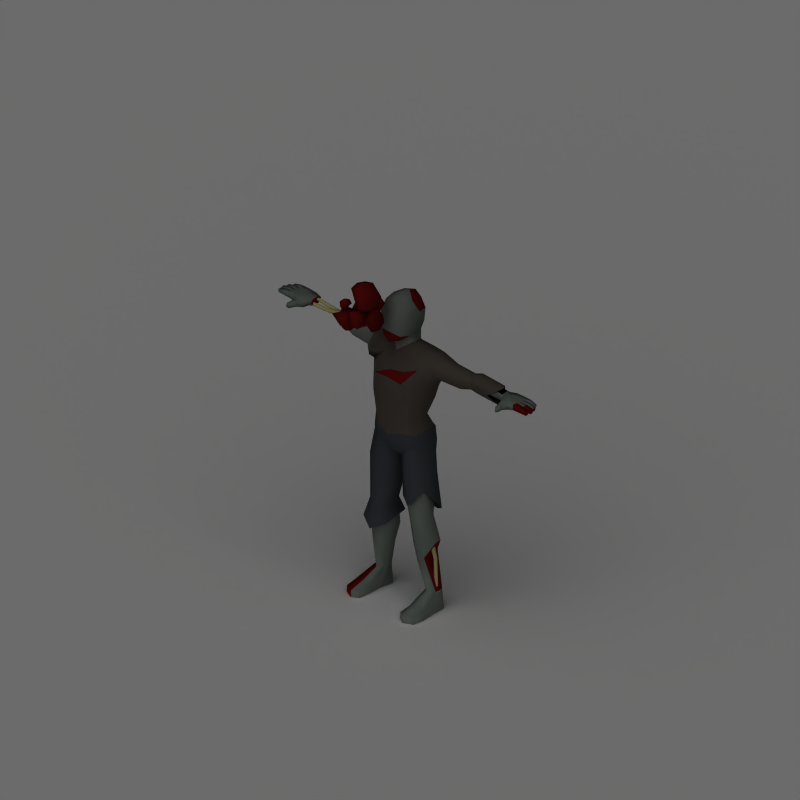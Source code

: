 # Source: zombie-orig.blend  (saved by Blender 2.49.2; exported with 4.5.12 LTS)
import bpy
from mathutils import Matrix  # noqa: F401  (used for matrix-valued properties, if any)

bpy.ops.wm.read_factory_settings(use_empty=True)
scene = bpy.context.scene
scene.name = 'Scene'

# ---- collections
col_collection_1 = bpy.data.collections.new('Collection 1'); scene.collection.children.link(col_collection_1)

# ---- materials (node trees are filled in below, after node groups)
mat_bloody = bpy.data.materials.new('Bloody')
mat_bloody.alpha_threshold = 0.0
mat_bloody.diffuse_color = (0.4323, 0.04837, 0.04837, 1.0)
mat_bloody.roughness = 0.5
mat_bloody.specular_intensity = 0.0
mat_bloody.line_color = (0.0, 0.0, 0.0, 1.0)
mat_skin = bpy.data.materials.new('Skin')
mat_skin.alpha_threshold = 0.0
mat_skin.preview_render_type = 'SHADERBALL'
mat_skin.diffuse_color = (0.4735, 0.5074, 0.4805, 1.0)
mat_skin.roughness = 0.5
mat_skin.specular_intensity = 0.0
mat_skin.line_color = (0.0, 0.0, 0.0, 1.0)
mat_rags = bpy.data.materials.new('Rags')
mat_rags.alpha_threshold = 0.0
mat_rags.preview_render_type = 'SHADERBALL'
mat_rags.diffuse_color = (0.3273, 0.2975, 0.2669, 1.0)
mat_rags.roughness = 0.5
mat_rags.specular_intensity = 0.0
mat_rags.line_color = (0.0, 0.0, 0.0, 1.0)
mat_rags2 = bpy.data.materials.new('Rags2')
mat_rags2.alpha_threshold = 0.0
mat_rags2.preview_render_type = 'SHADERBALL'
mat_rags2.diffuse_color = (0.2508, 0.2621, 0.2857, 1.0)
mat_rags2.roughness = 0.5
mat_rags2.specular_intensity = 0.0
mat_rags2.line_color = (0.0, 0.0, 0.0, 1.0)
mat_bone_001 = bpy.data.materials.new('Bone.001')
mat_bone_001.alpha_threshold = 0.0
mat_bone_001.diffuse_color = (0.7846, 0.7672, 0.5132, 1.0)
mat_bone_001.specular_color = (1.0, 0.6498, 0.2498)
mat_bone_001.roughness = 0.5
mat_bone_001.specular_intensity = 0.0
mat_bone_001.line_color = (0.0, 0.0, 0.0, 1.0)
mat_shadowcatcher = bpy.data.materials.new('ShadowCatcher')
mat_shadowcatcher.alpha_threshold = 0.0
mat_shadowcatcher.diffuse_color = (1.0, 1.0, 1.0, 1.0)
mat_shadowcatcher.roughness = 0.5
mat_shadowcatcher.line_color = (0.0, 0.0, 0.0, 0.666)

# ---- material node trees

# ---- world
world_world = bpy.data.worlds.new('World'); scene.world = world_world
world_world.color = (0.1, 0.1, 0.1)
world_world.use_sun_shadow = False
world_world.sun_shadow_jitter_overblur = 0.0
world_world.cycles.sampling_method = 'MANUAL'
world_world.cycles.sample_map_resolution = 256

# ---- cameras
cam_camera_001 = bpy.data.cameras.new('Camera.001')
cam_camera_001.type = 'ORTHO'
cam_camera_001.passepartout_alpha = 0.2
cam_camera_001.clip_end = 100.0
cam_camera_001.lens = 35.0
cam_camera_001.ortho_scale = 4.245
cam_camera_001.show_passepartout = False
cam_camera_001.show_safe_areas = True
cam_camera_001.dof.focus_distance = 0.0
cam_camera_001.dof.aperture_fstop = 128.0

# ---- lights
light_lamp_001 = bpy.data.lights.new('Lamp.001', 'SUN')
light_lamp_001.transmission_factor = 0.0
light_lamp_001.angle = 1.571
light_lamp_001.energy = 1.25
light_lamp_001.shadow_buffer_clip_start = 0.5
light_lamp_001.shadow_soft_size = 1.0
light_lamp_001.shadow_cascade_max_distance = 1000.0
light_lamp_001.cycles.use_multiple_importance_sampling = False

# ---- meshes
me_plane_002 = bpy.data.meshes.new('Plane.002')
me_plane_002.from_pydata([], [], [])
me_plane_002.use_remesh_preserve_volume = False
me_plane_002.use_remesh_preserve_attributes = False
me_plane_002.use_mirror_vertex_groups = False
me_plane_002.update()
me_cube_004 = bpy.data.meshes.new('Cube.004')
me_cube_004.from_pydata([(-0.02728, -0.04406, 0.01885), (-0.04144, -0.0594, 0.04756), (-0.02325, -0.0891, 0.04067), (-0.02034, -0.07259, 0.01744), (-0.009991, -0.05981, 0.04091), (-0.04054, -0.07335, 0.01861), (-0.03916, -0.0439, 0.03503), (-0.03608, -0.0783, 0.05169), (-0.0257, -0.05369, 0.01331), (-0.02393, -0.08787, 0.03173), (-0.01514, -0.04421, 0.02995), (-0.02596, -0.05593, 0.05188), (-0.01206, -0.07861, 0.04661), (-0.0125, -0.06573, 0.03016), (-0.04929, -0.06627, 0.03484), (-0.03847, -0.05455, 0.01291), (-0.02457, -0.07723, 0.007642), (-0.03539, -0.08895, 0.02958), (-0.02721, -0.04226, 0.04179), (-0.02453, -0.0723, 0.05634), (-0.01421, -0.0807, 0.03808), (-0.02319, -0.04968, 0.0305), (-0.04758, -0.05129, 0.02692), (-0.04489, -0.08133, 0.04147), (-0.02331, -0.0909, 0.01773), (-0.026, -0.06086, 0.003177), (0.02382, -0.03189, -0.03581), (0.002009, -0.05552, 0.008406), (0.0347, -0.08369, 0.0002211), (0.05184, -0.07762, -0.04642), (0.05044, -0.05614, -0.001837), (0.01199, -0.0651, -0.03028), (0.02935, -0.03163, 0.009871), (0.01026, -0.08462, 0.01476), (0.04047, -0.0504, -0.0414), (0.05691, -0.08961, -0.02122), (0.04873, -0.01157, -0.0003886), (0.02586, -0.05016, 0.01505), (0.04175, -0.07657, 0.0008781), (0.06392, -0.06705, -0.02683), (-0.001489, -0.0542, -0.005289), (0.006593, -0.04804, -0.04496), (0.02488, -0.08485, -0.04169), (0.01991, -0.08913, -0.0134), (0.02392, -0.02912, -0.0004792), (0.02806, -0.07537, 0.02192), (0.06129, -0.09011, -0.01464), (0.05404, -0.04575, -0.02566), (-0.007438, -0.04302, -0.02338), (0.00528, -0.07739, 0.004919), (0.03851, -0.09212, -0.03164), (0.02268, -0.05964, -0.04856), (-0.06594, -0.02182, -0.06057), (-0.06594, -0.07326, -0.06057), (-0.05284, -0.07326, -0.01083), (-0.05284, -0.02182, -0.01083), (-0.02615, -0.02182, -0.07105), (-0.02615, -0.07326, -0.07105), (-0.01305, -0.07326, -0.02131), (-0.01305, -0.02182, -0.02131), (-0.091, -0.077, -0.03249), (-0.06979, -0.04754, -0.06343), (-0.06229, -0.01807, -0.03494), (-0.05478, -0.04754, -0.006446), (-0.02421, -0.04754, -0.07543), (-0.0167, -0.077, -0.04694), (-0.009199, -0.04754, -0.01845), (-0.0167, -0.01807, -0.04694), (-0.047, -0.077, -0.06943), (-0.047, -0.01807, -0.06943), (-0.03199, -0.077, -0.01245), (-0.03199, -0.01807, -0.01245), (-0.06933, -0.04754, -0.03308), (-0.009657, -0.04754, -0.0488), (-0.04932, -0.04754, -0.07824), (-0.0395, -0.08611, -0.04094), (-0.02967, -0.04754, -0.003642), (-0.0395, -0.008966, -0.04094), (-0.04314, -0.00351, -0.05099), (0.005059, -0.02709, -0.04118), (-0.02376, -0.07119, -0.06504), (-0.0605, -0.04914, -0.07533), (-0.01713, -0.02771, -0.08531), (-0.03831, -0.04851, -0.0312), (-0.01446, -0.003259, -0.03967), (-0.0181, -0.05319, -0.05376), (-0.06454, -0.0201, -0.06575), (-0.04099, -0.07296, -0.07684), (-0.03141, -0.003738, -0.07337), (-0.02524, -0.01729, -0.0622), (-0.007854, -0.0566, -0.08447), (-0.04467, -0.03859, -0.09196), (-0.01077, -0.03763, -0.02455), (-0.04331, -0.01962, -0.05342), (-0.06085, -0.05447, -0.05063), (-0.02404, -0.07248, -0.04314), (-0.009082, -0.0007535, -0.06007), (-0.009491, -0.04444, -0.07089), (-0.03224, -0.0616, -0.09252), (-0.04791, -0.01546, -0.05229), (-0.02321, -0.01462, -0.02399), (-0.0283, -0.06076, -0.03306), (-0.04636, -0.07547, -0.05644), (-0.06693, -0.02932, -0.04676), (0.04432, 0.03859, 0.0122), (0.04432, -0.03832, 0.0122), (-0.02462, -0.03782, -0.007359), (-0.02462, 0.03909, -0.007359), (0.04166, 0.03909, 0.06712), (0.04166, -0.03782, 0.06712), (-0.02462, -0.03782, 0.09262), (-0.02462, 0.03909, 0.09262), (0.005865, -0.04391, 0.004924), (0.04991, 0.0001338, 0.004924), (0.01383, 0.04468, -0.01463), (-0.03021, 0.000635, -0.01463), (0.04726, 0.000635, 0.07439), (0.01383, -0.04341, 0.09989), (-0.03021, 0.000635, 0.09989), (0.01383, 0.04468, 0.09989), (0.05788, -0.04341, 0.04263), (0.05788, 0.04468, 0.04263), (0.003499, -0.04341, 0.04293), (0.003499, 0.04468, 0.04293), (0.005865, 0.0001339, -0.01278), (0.01383, 0.000635, 0.1176), (0.06353, 0.000635, 0.04475), (0.04755, -0.05703, 0.04293), (-0.01012, 0.000635, 0.04293), (0.04755, 0.0583, 0.04293), (0.04192, 0.01039, -0.101), (0.04545, -0.02537, -0.03099), (-0.02735, -0.02537, -0.03099), (-0.02735, 0.01061, -0.1097), (0.04545, 0.07681, -0.07939), (0.04545, 0.04083, -0.0007161), (-0.02735, 0.04083, -0.0007162), (-0.02735, 0.07681, -0.07939), (0.009048, -0.03281, -0.02747), (0.03538, 0.002384, -0.06913), (0.01516, 0.008407, -0.07911), (-0.03265, -0.0122, -0.07253), (0.05075, 0.06364, -0.03785), (0.009048, 0.04303, 0.007212), (-0.03265, 0.06364, -0.03785), (0.009048, 0.08425, -0.08291), (0.05075, 0.005114, -0.01013), (0.05075, 0.04633, -0.1003), (-0.03265, 0.005114, -0.01013), (-0.03265, 0.04633, -0.1003), (0.009048, -0.02392, -0.07789), (0.009048, 0.07536, -0.03249), (0.04164, 0.02572, -0.05825), (0.009048, -0.001257, 0.003802), (-0.04554, 0.02572, -0.05519), (0.01516, 0.0527, -0.0757), (0.006646, 0.08042, -0.05762), (-0.02185, 0.05649, -0.0007971), (0.01008, 0.04679, 0.007362), (0.03291, 0.06006, -0.01259), (0.006645, 0.09737, 0.003472), (0.006645, 0.02312, -0.03048), (0.006403, 0.07205, -0.03051), (-0.02453, 0.04483, 0.02019), (0.02802, 0.07156, -0.0329), (0.03783, 0.04483, 0.02019), (0.006645, 0.104, -0.03423), (-0.02453, 0.0886, -0.0005369), (0.0111, 0.07853, 0.01465), (0.03783, 0.0886, -0.0005369), (0.007639, 0.02692, -0.009965), (0.006646, 0.0473, -0.06017), (0.03783, 0.03189, -0.02647), (0.006645, 0.01648, 0.007225), (0.001326, 0.08956, -0.001359), (-0.02057, 0.07155, 0.02723), (0.03386, 0.07155, 0.02723), (0.02405, 0.09436, -0.0173), (-0.002894, 0.04766, -0.05017), (0.002634, 0.01809, 0.007928), (0.03386, 0.02204, 0.004592), (0.01372, 0.04079, -0.0257), (0.02072, 0.06354, 0.006043), (0.01132, 0.01629, 0.01858), (-0.04262, 0.01429, 0.02288), (-0.05306, 0.06354, 0.006043), (0.01453, 0.05193, 0.05833), (0.02072, -0.01024, 0.06507), (-0.05349, -0.001686, 0.06651), (-0.04393, 0.05511, 0.05496), (-0.005728, 0.008923, 0.01859), (0.02609, 0.02665, 0.001748), (-0.01617, 0.06891, 0.001748), (-0.03638, 0.05119, -0.002185), (0.0199, 0.01503, 0.06263), (-0.01617, -0.01561, 0.06937), (-0.05843, 0.02665, 0.06937), (-0.01617, 0.06891, 0.06937), (0.02609, -0.01561, 0.03556), (0.0199, 0.0573, 0.02882), (-0.04799, 0.008923, 0.0524), (-0.05843, 0.06891, 0.03556), (-0.01617, 0.02665, -0.008705), (-0.01617, 0.02665, 0.07982), (0.03916, 0.02665, 0.03556), (-0.005728, -0.004142, 0.0524), (-0.0715, 0.02665, 0.03556), (-0.02237, 0.07036, 0.02882)], [], [(10, 0, 6, 18), (0, 15, 22, 6), (0, 10, 21, 8), (15, 0, 8, 25), (14, 1, 6, 22), (1, 11, 18, 6), (23, 7, 1, 14), (7, 19, 11, 1), (17, 2, 7, 23), (2, 12, 19, 7), (24, 9, 2, 17), (9, 20, 12, 2), (16, 3, 9, 24), (3, 13, 20, 9), (25, 8, 3, 16), (8, 21, 13, 3), (13, 4, 12, 20), (4, 11, 19, 12), (21, 10, 4, 13), (10, 18, 11, 4), (15, 5, 14, 22), (5, 17, 23, 14), (25, 16, 5, 15), (16, 24, 17, 5), (36, 26, 32, 44), (26, 41, 48, 32), (26, 36, 47, 34), (41, 26, 34, 51), (40, 27, 32, 48), (27, 37, 44, 32), (49, 33, 27, 40), (33, 45, 37, 27), (43, 28, 33, 49), (28, 38, 45, 33), (50, 35, 28, 43), (35, 46, 38, 28), (42, 29, 35, 50), (29, 39, 46, 35), (51, 34, 29, 42), (34, 47, 39, 29), (39, 30, 38, 46), (30, 37, 45, 38), (47, 36, 30, 39), (36, 44, 37, 30), (41, 31, 40, 48), (31, 43, 49, 40), (51, 42, 31, 41), (42, 50, 43, 31), (61, 53, 60, 72), (52, 61, 72, 62), (72, 60, 54, 63), (62, 72, 63, 55), (67, 59, 66, 73), (56, 67, 73, 64), (73, 66, 58, 65), (64, 73, 65, 57), (69, 56, 64, 74), (52, 69, 74, 61), (74, 64, 57, 68), (61, 74, 68, 53), (68, 57, 65, 75), (53, 68, 75, 60), (75, 65, 58, 70), (60, 75, 70, 54), (70, 58, 66, 76), (54, 70, 76, 63), (76, 66, 59, 71), (63, 76, 71, 55), (69, 52, 62, 77), (56, 69, 77, 67), (77, 62, 55, 71), (67, 77, 71, 59), (88, 78, 84, 96), (78, 93, 100, 84), (99, 86, 78, 88), (86, 103, 93, 78), (92, 79, 84, 100), (79, 89, 96, 84), (101, 85, 79, 92), (85, 97, 89, 79), (95, 80, 85, 101), (80, 90, 97, 85), (102, 87, 80, 95), (87, 98, 90, 80), (94, 81, 87, 102), (81, 91, 98, 87), (103, 86, 81, 94), (86, 99, 91, 81), (91, 82, 90, 98), (82, 89, 97, 90), (99, 88, 82, 91), (88, 96, 89, 82), (93, 83, 92, 100), (83, 95, 101, 92), (103, 94, 83, 93), (94, 102, 95, 83), (113, 105, 112, 124), (104, 113, 124, 114), (124, 112, 106, 115), (114, 124, 115, 107), (119, 111, 118, 125), (108, 119, 125, 116), (125, 118, 110, 117), (116, 125, 117, 109), (121, 108, 116, 126), (104, 121, 126, 113), (126, 116, 109, 120), (113, 126, 120, 105), (120, 109, 117, 127), (105, 120, 127, 112), (127, 117, 110, 122), (112, 127, 122, 106), (122, 110, 118, 128), (106, 122, 128, 115), (128, 118, 111, 123), (115, 128, 123, 107), (121, 104, 114, 129), (108, 121, 129, 119), (129, 114, 107, 123), (119, 129, 123, 111), (139, 131, 138, 150), (130, 139, 150, 140), (150, 138, 132, 141), (140, 150, 141, 133), (145, 137, 144, 151), (134, 145, 151, 142), (151, 144, 136, 143), (142, 151, 143, 135), (147, 134, 142, 152), (130, 147, 152, 139), (152, 142, 135, 146), (139, 152, 146, 131), (146, 135, 143, 153), (131, 146, 153, 138), (153, 143, 136, 148), (138, 153, 148, 132), (148, 136, 144, 154), (132, 148, 154, 141), (154, 144, 137, 149), (141, 154, 149, 133), (147, 130, 140, 155), (134, 147, 155, 145), (155, 140, 133, 149), (145, 155, 149, 137), (166, 156, 162, 174), (156, 171, 178, 162), (177, 164, 156, 166), (164, 181, 171, 156), (170, 157, 162, 178), (157, 167, 174, 162), (179, 163, 157, 170), (163, 175, 167, 157), (173, 158, 163, 179), (158, 168, 175, 163), (180, 165, 158, 173), (165, 176, 168, 158), (172, 159, 165, 180), (159, 169, 176, 165), (181, 164, 159, 172), (164, 177, 169, 159), (169, 160, 168, 176), (160, 167, 175, 168), (177, 166, 160, 169), (166, 174, 167, 160), (171, 161, 170, 178), (161, 173, 179, 170), (181, 172, 161, 171), (172, 180, 173, 161), (191, 183, 190, 202), (182, 191, 202, 192), (202, 190, 184, 193), (192, 202, 193, 185), (197, 189, 196, 203), (186, 197, 203, 194), (203, 196, 188, 195), (194, 203, 195, 187), (199, 186, 194, 204), (182, 199, 204, 191), (204, 194, 187, 198), (191, 204, 198, 183), (198, 187, 195, 205), (183, 198, 205, 190), (205, 195, 188, 200), (190, 205, 200, 184), (200, 188, 196, 206), (184, 200, 206, 193), (206, 196, 189, 201), (193, 206, 201, 185), (199, 182, 192, 207), (186, 199, 207, 197), (207, 192, 185, 201), (197, 207, 201, 189)])
me_cube_004.polygons.foreach_set('use_smooth', [True] * 192)
me_cube_004.materials.append(mat_bloody)
me_cube_004.use_remesh_preserve_volume = False
me_cube_004.use_remesh_preserve_attributes = False
me_cube_004.use_mirror_vertex_groups = False
me_cube_004.update()
me_mehumanmale_001 = bpy.data.meshes.new('meHumanMale.001')
me_mehumanmale_001.from_pydata([(0.1655, 0.04139, -0.4766), (0.1608, 0.02843, -0.4812), (0.1747, 0.01447, -0.4815), (0.1934, 0.01912, -0.4778), (0.1981, 0.03208, -0.4732), (0.1843, 0.04604, -0.4729), (0.1523, 0.04848, -0.4678), (0.1485, 0.01745, -0.4772), (0.1655, -0.006748, -0.4668), (0.1864, 8.246e-05, -0.4469), (0.1902, 0.03111, -0.4375), (0.1732, 0.05531, -0.448), (0.1509, 0.02229, -0.4472), (0.1979, 0.06899, -0.6815), (0.1948, 0.05717, -0.6841), (0.2036, 0.0483, -0.6843), (0.2197, 0.04878, -0.6808), (0.2186, 0.06307, -0.6793), (0.2098, 0.07194, -0.6792), (0.1931, 0.06205, -0.8662), (0.1963, 0.07457, -0.8642), (0.2022, 0.0532, -0.8684), (0.2178, 0.05586, -0.8606), (0.2178, 0.06942, -0.8668), (0.2087, 0.07826, -0.8645), (0.1857, 0.06534, -0.8914), (0.1911, 0.08576, -0.8872), (0.2009, 0.05019, -0.8923), (0.2248, 0.05442, -0.881), (0.2269, 0.07587, -0.8849), (0.2117, 0.09102, -0.8839), (0.2087, 0.07249, -0.8942), (-0.5116, 0.07625, 0.509), (-0.5132, 0.06381, 0.5046), (-0.5135, 0.05134, 0.5176), (-0.5133, 0.05636, 0.5349), (-0.5117, 0.0688, 0.5393), (-0.5114, 0.08127, 0.5263), (-0.478, 0.0878, 0.5115), (-0.4771, 0.05836, 0.5049), (-0.4825, 0.03788, 0.5251), (-0.4889, 0.04684, 0.552), (-0.4898, 0.07628, 0.5586), (-0.4843, 0.09676, 0.5384), (-0.4695, 0.06621, 0.5371), (-0.5983, 0.06937, 0.4977), (-0.5986, 0.05826, 0.495), (-0.5988, 0.05034, 0.5033), (-0.593, 0.05372, 0.5183), (-0.5983, 0.06464, 0.517), (-0.5981, 0.07256, 0.5087), (-0.7209, 0.06273, 0.4864), (-0.7211, 0.0744, 0.4892), (-0.7226, 0.05457, 0.4947), (-0.7188, 0.05826, 0.5097), (-0.7247, 0.06975, 0.5085), (-0.723, 0.07791, 0.5002), (-0.7389, 0.06227, 0.4763), (-0.7385, 0.08143, 0.481), (-0.7397, 0.04866, 0.4905), (-0.7344, 0.05439, 0.5135), (-0.7397, 0.07337, 0.5142), (-0.7389, 0.08698, 0.4999), (-0.7442, 0.06876, 0.4966), (-0.7423, 0.08562, 0.5187), (-0.7391, 0.1039, 0.521), (-0.737, 0.09245, 0.5327), (-0.7355, 0.0765, 0.5282), (-0.7362, 0.07205, 0.5121), (-0.7398, 0.09947, 0.505), (-0.7383, 0.08353, 0.5005), (-0.7233, 0.1023, 0.5221), (-0.723, 0.09504, 0.5292), (-0.7218, 0.08548, 0.5265), (-0.7207, 0.08322, 0.5167), (-0.7223, 0.1001, 0.5123), (-0.721, 0.09052, 0.5097), (-0.6202, 0.1174, 0.5027), (-0.6196, 0.1067, 0.5129), (-0.6203, 0.0945, 0.5101), (-0.6216, 0.09099, 0.4982), (-0.6223, 0.1017, 0.4881), (-0.6216, 0.1139, 0.4909), (-0.4702, 0.1039, 0.4905), (-0.4847, 0.1347, 0.4958), (-0.4882, 0.1142, 0.5174), (-0.4881, 0.08454, 0.5106), (-0.4844, 0.07546, 0.4823), (-0.4809, 0.096, 0.4607), (-0.4811, 0.1256, 0.4674), (-0.5125, 0.1232, 0.4895), (-0.5113, 0.1074, 0.506), (-0.5138, 0.09151, 0.5011), (-0.5163, 0.08507, 0.4794), (-0.5175, 0.1009, 0.4628), (-0.5149, 0.1168, 0.4678), (-0.7955, 0.006095, 0.492), (-0.8343, 0.0159, 0.5007), (-0.8356, 0.04222, 0.501), (-0.8021, 0.01565, 0.531), (-0.8328, 0.01575, 0.5332), (-0.834, 0.04207, 0.5334), (-0.8317, 0.06848, 0.5335), (-0.8332, 0.06864, 0.5011), (-0.7538, 0.1236, 0.4855), (-0.7525, 0.1239, 0.5275), (-0.887, 0.06724, 0.5064), (-0.8857, 0.06711, 0.5324), (-0.8845, 0.04079, 0.5321), (-0.8857, 0.04092, 0.5061), (-0.9332, 0.04552, 0.5038), (-0.9351, 0.0422, 0.5221), (-0.9361, 0.06325, 0.5223), (-0.9339, 0.06026, 0.5039), (-0.88, 0.09626, 0.5308), (-0.8811, 0.09637, 0.5074), (-0.8799, 0.07005, 0.5061), (-0.8787, 0.06993, 0.5321), (-0.9257, 0.07143, 0.5219), (-0.9238, 0.07475, 0.5036), (-0.9245, 0.08948, 0.5052), (-0.9267, 0.09249, 0.5217), (-0.8802, 0.03816, 0.5321), (-0.879, 0.01184, 0.5319), (-0.8815, 0.03828, 0.5061), (-0.8802, 0.01196, 0.5059), (-0.9277, 0.01656, 0.5035), (-0.9284, 0.0313, 0.5037), (-0.9296, 0.01324, 0.5218), (-0.9306, 0.0343, 0.522), (-0.746, 0.02078, 0.5285), (-0.7519, 0.07362, 0.5343), (-0.7473, 0.02011, 0.4826), (-0.7536, 0.07334, 0.483), (-0.7622, -0.01882, 0.495), (-0.7612, -0.01819, 0.5266), (-0.7872, -0.02689, 0.5262), (-0.7882, -0.02745, 0.4981), (-0.7941, -0.06078, 0.502), (-0.7921, -0.05855, 0.5231), (-0.7768, -0.06227, 0.5267), (-0.7777, -0.06298, 0.4971), (-0.9074, 0.1194, 0.5217), (-0.9052, 0.1164, 0.5052), (-0.9046, 0.1017, 0.5036), (-0.9064, 0.09838, 0.5219), (-0.8594, 0.09688, 0.5321), (-0.8606, 0.097, 0.5061), (-0.8618, 0.1233, 0.5074), (-0.8607, 0.1232, 0.5308), (-0.8105, 0.1237, 0.5315), (-0.8118, 0.1238, 0.5022), (-0.8237, 0.09508, 0.5016), (-0.8222, 0.09494, 0.5325), (-0.7883, 0.1249, 0.4919), (-0.7857, 0.1252, 0.5286), (-0.7937, 0.04366, 0.501), (-0.7921, 0.04351, 0.5334), (-0.792, 0.09604, 0.5016), (-0.7906, 0.09589, 0.5325), (0.0, -0.006751, 0.6107), (0.0, -0.09263, 0.4069), (0.0, -0.08716, 0.6222), (0.0, 0.1537, 0.6955), (-0.4702, 0.09932, 0.458), (-0.4702, 0.0652, 0.4579), (-0.4919, 0.03829, 0.5016), (-0.4702, 0.06513, 0.5426), (-0.4702, 0.09929, 0.5425), (-0.4702, 0.1423, 0.5015), (-0.1997, 0.1172, 0.3937), (-0.1954, 0.001093, 0.4103), (-0.1761, -0.04527, 0.4982), (-0.1421, 0.02877, 0.5718), (-0.1435, 0.1157, 0.5712), (-0.1756, 0.1655, 0.485), (-0.7113, 0.1171, 0.5196), (-0.7113, 0.09405, 0.5362), (-0.7113, 0.0553, 0.5296), (-0.7113, 0.03954, 0.506), (-0.7113, 0.06277, 0.4884), (-0.7113, 0.1017, 0.4951), (-0.06708, 0.185, 0.4823), (-0.06041, 0.09357, 0.591), (-0.05989, 0.009367, 0.5929), (-0.07574, -0.03336, 0.5206), (0.0, -0.0469, 0.4858), (0.0, 0.1735, 0.4759), (-0.1425, 0.05578, 0.1736), (-0.1309, -0.04419, 0.2146), (-0.1018, -0.08717, 0.2312), (-0.06096, 0.1153, 0.1601), (-0.08111, -0.08509, 0.0904), (-0.1446, -0.03384, 0.1272), (-0.07664, 0.1428, 0.1112), (-0.1528, 0.1123, 0.06343), (-0.1659, -0.02252, 0.03588), (-0.08681, -0.06802, 0.004748), (-0.08681, 0.1805, -0.03471), (-0.1677, 0.1103, 0.01514), (-0.1549, 0.0913, -0.8743), (-0.1549, 0.04407, -0.8743), (-0.1894, 0.01014, -0.8743), (-0.2239, 0.04407, -0.8743), (-0.2239, 0.0913, -0.8743), (-0.1894, 0.1239, -0.8743), (-0.1409, 0.09494, -0.4179), (-0.204, 0.06063, -0.4107), (-0.2061, -0.01679, -0.4357), (-0.1453, -0.05232, -0.4699), (-0.07446, -0.01679, -0.4476), (-0.07234, 0.06063, -0.4226), (-0.1421, 0.08829, -0.9849), (-0.1547, 0.007083, -0.9849), (-0.1895, 0.006883, -0.9849), (-0.2459, 0.007083, -0.9849), (-0.2424, 0.08829, -0.9849), (-0.1898, 0.1349, -0.9849), (-0.2507, -0.1486, -0.9849), (-0.1924, -0.1768, -0.9849), (-0.1525, -0.1486, -0.9849), (-0.2483, -0.1486, -0.9474), (-0.1921, -0.1768, -0.9446), (-0.1525, -0.1486, -0.9474), (0.0, -0.0244, 0.5465), (0.0, 0.1568, 0.5435), (-0.0568, 0.1009, 0.6505), (-0.06153, 0.009241, 0.6414), (0.0, 0.1174, 0.6327), (-0.09982, -0.09515, 0.401), (-0.09635, 0.1764, 0.3722), (-0.002365, 0.1554, 0.3587), (-0.06506, 0.1168, 0.6966), (-0.05947, -0.06496, 0.6405), (-0.07977, -0.06372, 0.7713), (-0.06641, 0.1248, 0.7724), (0.0, -0.09518, 0.7713), (0.0, 0.1629, 0.7713), (-0.06148, -0.04299, 0.8443), (-0.06148, 0.09614, 0.8491), (0.0, -0.05914, 0.8715), (-0.01957, 0.1343, 0.8467), (-0.5163, 0.1056, 0.4847), (-0.5163, 0.1183, 0.5031), (-0.5453, 0.1056, 0.5176), (-0.5277, 0.06546, 0.5207), (-0.5163, 0.05183, 0.5032), (-0.5102, 0.0655, 0.4892), (-0.406, 0.05013, 0.4408), (-0.3339, 0.1048, 0.4296), (-0.425, 0.02133, 0.4907), (-0.4037, 0.05363, 0.5437), (-0.334, 0.104, 0.5434), (-0.3034, 0.1587, 0.4877), (-0.08875, 0.01261, -0.6147), (-0.1569, -0.02393, -0.6045), (-0.231, 0.01176, -0.5779), (-0.2293, 0.08238, -0.5579), (-0.1534, 0.1322, -0.5632), (-0.08658, 0.08886, -0.5895), (-0.1987, 0.08077, -0.1604), (-0.1983, -0.02645, -0.1559), (-0.1135, 0.1367, -0.2061), (-0.112, -0.06545, -0.1885), (-0.02201, -0.004925, -0.2443), (-0.02141, 0.06641, -0.2372), (0.02141, 0.06641, -0.2372), (0.02201, -0.004925, -0.2443), (0.112, -0.06545, -0.1885), (0.1135, 0.1367, -0.2061), (0.1983, -0.02645, -0.1559), (0.1987, 0.08077, -0.1604), (0.08658, 0.08886, -0.5895), (0.1534, 0.1322, -0.5632), (0.2303, 0.07337, -0.566), (0.2307, 0.03288, -0.5727), (0.1569, -0.02393, -0.6045), (0.08875, 0.01261, -0.6147), (0.3034, 0.1587, 0.4877), (0.334, 0.104, 0.5434), (0.4037, 0.05363, 0.5437), (0.425, 0.02133, 0.4907), (0.3339, 0.1048, 0.4296), (0.406, 0.05013, 0.4408), (0.06148, 0.09614, 0.8491), (0.06148, -0.04299, 0.8443), (0.06641, 0.1248, 0.7724), (0.07977, -0.06372, 0.7713), (0.05947, -0.06496, 0.6405), (0.06506, 0.1168, 0.6966), (0.09846, 0.1862, 0.421), (0.09982, -0.09515, 0.401), (0.06153, 0.009241, 0.6414), (0.0568, 0.1009, 0.6505), (0.1525, -0.1486, -0.9474), (0.1921, -0.1768, -0.9446), (0.2483, -0.1486, -0.9474), (0.1525, -0.1486, -0.9849), (0.1924, -0.1768, -0.9849), (0.2507, -0.1486, -0.9849), (0.1898, 0.1349, -0.9849), (0.2424, 0.08829, -0.9849), (0.2459, 0.007083, -0.9849), (0.1895, 0.006883, -0.9849), (0.1547, 0.007083, -0.9849), (0.1421, 0.08829, -0.9849), (0.08152, 0.05539, -0.4242), (0.08335, -0.0116, -0.4458), (0.1447, -0.04235, -0.4651), (0.1973, -0.0116, -0.4355), (0.1955, 0.05539, -0.4139), (0.1409, 0.08509, -0.4201), (0.1894, 0.1239, -0.8743), (0.2239, 0.0913, -0.8743), (0.2239, 0.04407, -0.8743), (0.1894, 0.01014, -0.8743), (0.1549, 0.04407, -0.8743), (0.1549, 0.0913, -0.8743), (0.0, -0.05504, -0.05819), (0.0, 0.1284, -0.08252), (0.1677, 0.1103, 0.01514), (0.08681, 0.1805, -0.03471), (0.08681, -0.06802, 0.004748), (0.1659, -0.02252, 0.03588), (-0.0006895, -0.08817, 0.05334), (0.159, 0.1073, 0.096), (0.08111, 0.1724, 0.04672), (0.1514, -0.03732, 0.0802), (0.08111, -0.08509, 0.0904), (0.06096, 0.1153, 0.1601), (0.1018, -0.08717, 0.2312), (0.1309, -0.04419, 0.2146), (0.1425, 0.05578, 0.1736), (0.0, -0.07445, 0.2312), (0.07574, -0.03336, 0.5206), (0.05989, 0.009367, 0.5929), (0.06041, 0.09357, 0.591), (0.06708, 0.185, 0.4823), (0.1756, 0.1655, 0.485), (0.1435, 0.1157, 0.5712), (0.1421, 0.02877, 0.5718), (0.1761, -0.04527, 0.4982), (0.1954, 0.001093, 0.4103), (0.1997, 0.1172, 0.3937), (0.4702, 0.1423, 0.5015), (0.4702, 0.09929, 0.5425), (0.4702, 0.06513, 0.5426), (0.4919, 0.03829, 0.5016), (0.4702, 0.0652, 0.4579), (0.4702, 0.09932, 0.458), (0.0, 0.159, 0.04968), (0.0, 0.1037, 0.1631), (-0.1922, -0.08016, -0.9849), (-0.2559, -0.07927, -0.9849), (-0.2533, -0.0823, -0.938), (-0.151, -0.07927, -0.9849), (-0.1522, -0.0823, -0.938), (-0.1917, -0.08636, -0.9185), (0.1917, -0.08636, -0.9185), (0.1522, -0.0823, -0.938), (0.151, -0.07927, -0.9849), (0.2533, -0.0823, -0.938), (0.2559, -0.07927, -0.9849), (0.1922, -0.08016, -0.9849), (-0.11, 0.02135, -0.7154), (-0.1659, -0.008547, -0.6986), (-0.2258, 0.0173, -0.6811), (-0.2246, 0.06937, -0.6677), (-0.1628, 0.1191, -0.6569), (-0.1089, 0.07341, -0.7021), (0.1089, 0.07341, -0.7021), (0.1628, 0.1191, -0.6569), (0.172, 0.1066, -0.6604), (0.1722, 0.009227, -0.6752), (0.1659, -0.008547, -0.6986), (0.11, 0.02135, -0.7154), (-0.1799, 0.09098, -0.04574), (-0.1723, -0.0157, -0.0009543), (-0.0983, 0.1419, -0.09928), (-0.09178, -0.05109, -0.02231), (0.0137, 0.0901, -0.1081), (0.01324, -0.003993, -0.1027), (0.09178, -0.05109, -0.02231), (0.0983, 0.1419, -0.09928), (0.1723, -0.0157, -0.0009543), (0.1799, 0.09098, -0.04574), (-0.0137, 0.0901, -0.1081), (-0.01324, -0.003993, -0.1027), (-0.1673, 0.09822, 0.2785), (-0.1484, -0.03516, 0.2929), (-0.1087, -0.0905, 0.2861), (-0.07839, 0.1417, 0.2566), (0.07839, 0.1417, 0.2566), (0.1087, -0.0905, 0.2861), (0.1484, -0.03516, 0.2929), (0.1673, 0.09822, 0.2785), (0.0, 0.1266, 0.2579), (0.0, -0.08288, 0.2737), (-0.2318, 0.03908, 0.4371), (-0.2207, 0.1144, 0.4116), (-0.2292, 0.008272, 0.4913), (-0.224, 0.04324, 0.5655), (-0.2214, 0.115, 0.565), (-0.2079, 0.1549, 0.4864), (0.2079, 0.1549, 0.4864), (0.2214, 0.115, 0.565), (0.224, 0.04324, 0.5655), (0.2292, 0.008272, 0.4913), (0.2207, 0.1144, 0.4116), (0.2318, 0.03908, 0.4371), (-0.07748, 0.02366, 0.6945), (0.07748, 0.02366, 0.6945), (-0.07065, -0.06624, 0.6955), (0.0, -0.09993, 0.6955), (0.07065, -0.06624, 0.6955), (-0.08691, 0.01961, 0.7702), (0.08691, 0.01961, 0.7702), (-0.07053, 0.0243, 0.8532), (0.07053, 0.0243, 0.8532), (0.0, 0.02662, 0.8851), (0.5163, 0.0655, 0.4518), (0.5163, 0.03676, 0.5032), (0.5163, 0.06546, 0.5588), (0.5163, 0.1056, 0.5587), (0.5163, 0.1438, 0.5031), (0.5163, 0.1056, 0.4519), (0.7113, 0.1017, 0.4951), (0.7113, 0.06277, 0.4884), (0.7113, 0.03954, 0.506), (0.7113, 0.0553, 0.5296), (0.7113, 0.09405, 0.5362), (0.7113, 0.1171, 0.5196), (0.7906, 0.09589, 0.5325), (0.792, 0.09604, 0.5016), (0.7921, 0.04351, 0.5334), (0.7937, 0.04366, 0.501), (0.7857, 0.1252, 0.5286), (0.7883, 0.1249, 0.4919), (0.8222, 0.09494, 0.5325), (0.8237, 0.09508, 0.5016), (0.8118, 0.1238, 0.5022), (0.8105, 0.1237, 0.5315), (0.8607, 0.1232, 0.5308), (0.8618, 0.1233, 0.5074), (0.8606, 0.097, 0.5061), (0.8594, 0.09688, 0.5321), (0.9064, 0.09838, 0.5219), (0.9046, 0.1017, 0.5036), (0.9052, 0.1164, 0.5052), (0.9074, 0.1194, 0.5217), (0.7777, -0.06298, 0.4971), (0.7768, -0.06227, 0.5267), (0.7921, -0.05855, 0.5231), (0.7941, -0.06078, 0.502), (0.7882, -0.02745, 0.4981), (0.7872, -0.02689, 0.5262), (0.7612, -0.01819, 0.5266), (0.7622, -0.01882, 0.495), (0.7536, 0.07334, 0.483), (0.7473, 0.02011, 0.4826), (0.7519, 0.07362, 0.5343), (0.746, 0.02078, 0.5285), (0.9306, 0.0343, 0.522), (0.9296, 0.01324, 0.5218), (0.9284, 0.0313, 0.5037), (0.9277, 0.01656, 0.5035), (0.8802, 0.01196, 0.5059), (0.8815, 0.03828, 0.5061), (0.879, 0.01184, 0.5319), (0.8802, 0.03816, 0.5321), (0.9267, 0.09249, 0.5217), (0.9245, 0.08948, 0.5052), (0.9238, 0.07475, 0.5036), (0.9257, 0.07143, 0.5219), (0.8787, 0.06993, 0.5321), (0.8799, 0.07005, 0.5061), (0.8811, 0.09637, 0.5074), (0.88, 0.09626, 0.5308), (0.9339, 0.06026, 0.5039), (0.9361, 0.06325, 0.5223), (0.9351, 0.0422, 0.5221), (0.9332, 0.04552, 0.5038), (0.8857, 0.04092, 0.5061), (0.8845, 0.04079, 0.5321), (0.8857, 0.06711, 0.5324), (0.887, 0.06724, 0.5064), (0.7525, 0.1239, 0.5275), (0.7538, 0.1236, 0.4855), (0.8332, 0.06864, 0.5011), (0.8317, 0.06848, 0.5335), (0.834, 0.04207, 0.5334), (0.8328, 0.01575, 0.5332), (0.8021, 0.01565, 0.531), (0.8356, 0.04222, 0.501), (0.8343, 0.0159, 0.5007), (0.7955, 0.006095, 0.492), (-0.1778, 0.1119, 0.3418), (-0.1574, -0.02372, 0.352), (-0.1042, -0.09574, 0.3346), (-0.08538, 0.1608, 0.3096), (0.08538, 0.1608, 0.3096), (0.1042, -0.09574, 0.3346), (0.1574, -0.02372, 0.352), (0.1778, 0.1119, 0.3418), (0.0, 0.1439, 0.3083), (0.0, -0.09067, 0.3314), (-0.1666, 0.1625, -0.5005), (-0.06147, 0.1019, -0.5057), (-0.239, 0.07364, -0.4857), (-0.2449, -0.02966, -0.562), (-0.1638, -0.06495, -0.5985), (-0.07843, -0.02966, -0.5518), (0.04, 0.06996, -0.3561), (0.03146, -0.008556, -0.3394), (0.1352, 0.1473, -0.4398), (0.132, -0.07517, -0.3377), (0.2178, -0.03225, -0.2283), (0.2274, 0.08576, -0.3743), (-0.2263, -0.005998, 0.4193), (-0.1853, -0.0576, 0.5142), (-0.1979, 0.0248, 0.5899), (-0.2217, 0.1216, 0.5912), (-0.2602, 0.177, 0.5043), (-0.2291, 0.1233, 0.4004), (0.6938, 0.05206, 0.4564), (0.6937, 0.1056, 0.473), (0.6289, 0.02623, 0.5009), (0.7108, 0.06546, 0.5608), (0.6836, 0.1056, 0.5517), (0.6453, 0.1438, 0.5011), (0.06506, -0.0656, 0.668), (-0.06506, -0.0656, 0.668), (0.0, 0.07147, 0.8768), (0.07666, 0.07222, 0.7713), (-0.006667, 0.1622, 0.4263), (0.09192, 0.1697, 0.3492), (0.0, -0.06977, 0.4464), (0.08778, -0.06426, 0.4608)], [], [(0, 1, 7, 6), (1, 2, 8, 7), (2, 3, 9, 8), (3, 4, 10, 9), (4, 5, 11, 10), (5, 0, 6, 11), (6, 12, 11), (11, 12, 10), (10, 12, 9), (9, 12, 8), (8, 12, 7), (7, 12, 6), (0, 13, 14, 1), (1, 14, 15, 2), (2, 15, 16, 3), (3, 16, 17, 4), (4, 17, 18, 5), (13, 0, 5, 18), (13, 20, 19, 14), (14, 19, 21, 15), (15, 21, 22, 16), (16, 22, 23, 17), (17, 23, 24, 18), (18, 24, 20, 13), (20, 26, 25, 19), (19, 25, 27, 21), (21, 27, 28, 22), (22, 28, 29, 23), (23, 29, 30, 24), (24, 30, 26, 20), (26, 31, 25), (25, 31, 27), (27, 31, 28), (28, 31, 29), (29, 31, 30), (30, 31, 26), (32, 38, 39, 33), (33, 39, 40, 34), (34, 40, 41, 35), (35, 41, 42, 36), (36, 42, 43, 37), (37, 43, 38, 32), (38, 43, 44), (43, 42, 44), (42, 41, 44), (41, 40, 44), (40, 39, 44), (39, 38, 44), (32, 33, 46, 45), (33, 34, 47, 46), (34, 35, 48, 47), (35, 36, 49, 48), (36, 37, 50, 49), (45, 50, 37, 32), (45, 46, 51, 52), (46, 47, 53, 51), (47, 48, 54, 53), (48, 49, 55, 54), (49, 50, 56, 55), (50, 45, 52, 56), (52, 51, 57, 58), (51, 53, 59, 57), (53, 54, 60, 59), (54, 55, 61, 60), (55, 56, 62, 61), (56, 52, 58, 62), (58, 57, 63), (57, 59, 63), (59, 60, 63), (60, 61, 63), (61, 62, 63), (62, 58, 63), (65, 69, 64), (66, 65, 64), (67, 66, 64), (68, 67, 64), (70, 68, 64), (69, 70, 64), (71, 75, 69, 65), (72, 71, 65, 66), (73, 72, 66, 67), (74, 73, 67, 68), (76, 74, 68, 70), (75, 76, 70, 69), (77, 82, 75, 71), (78, 77, 71, 72), (79, 78, 72, 73), (80, 79, 73, 74), (81, 80, 74, 76), (82, 81, 76, 75), (90, 95, 82, 77), (91, 90, 77, 78), (92, 91, 78, 79), (93, 92, 79, 80), (94, 93, 80, 81), (95, 94, 81, 82), (88, 89, 83), (87, 88, 83), (86, 87, 83), (85, 86, 83), (84, 85, 83), (89, 84, 83), (89, 95, 90, 84), (91, 85, 84, 90), (92, 86, 85, 91), (93, 87, 86, 92), (94, 88, 87, 93), (95, 89, 88, 94), (96, 99, 100, 97), (103, 98, 109, 106), (102, 103, 106, 107), (101, 102, 107, 108), (98, 101, 108, 109), (109, 108, 111, 110), (108, 107, 112, 111), (107, 106, 113, 112), (106, 109, 110, 113), (110, 111, 112, 113), (102, 153, 114, 117), (152, 103, 116, 115), (103, 102, 117, 116), (116, 117, 118, 119), (115, 116, 119, 120), (117, 114, 121, 118), (114, 115, 120, 121), (119, 118, 121, 120), (100, 101, 122, 123), (101, 98, 124, 122), (97, 100, 123, 125), (98, 97, 125, 124), (124, 125, 126, 127), (125, 123, 128, 126), (122, 124, 127, 129), (123, 122, 129, 128), (126, 128, 129, 127), (132, 130, 135, 134), (96, 132, 134, 137), (130, 99, 136, 135), (99, 96, 137, 136), (136, 137, 138, 139), (135, 136, 139, 140), (137, 134, 141, 138), (134, 135, 140, 141), (139, 138, 141, 140), (178, 130, 132, 179), (177, 131, 130, 178), (176, 105, 131, 177), (180, 133, 104, 181), (179, 132, 133, 180), (144, 145, 142, 143), (149, 148, 143, 142), (146, 149, 142, 145), (148, 147, 144, 143), (147, 146, 145, 144), (151, 152, 147, 148), (153, 150, 149, 146), (150, 151, 148, 149), (176, 181, 104, 105), (105, 104, 154, 155), (150, 155, 154, 151), (102, 131, 159, 153), (150, 153, 159, 155), (105, 155, 159, 131), (101, 157, 131, 102), (99, 130, 131, 157), (99, 157, 101, 100), (98, 103, 133, 156), (103, 152, 158, 133), (96, 156, 133, 132), (104, 133, 158, 154), (151, 154, 158, 152), (96, 97, 98, 156), (114, 153, 152, 115), (146, 147, 152, 153), (175, 174, 183, 182), (174, 173, 184, 183), (173, 172, 185, 184), (192, 193, 196, 197), (195, 194, 198, 199), (194, 350, 319, 198), (324, 192, 197, 318), (193, 195, 199, 196), (200, 201, 213, 212), (203, 204, 216, 215), (204, 205, 217, 216), (205, 200, 212, 217), (223, 222, 219, 220), (222, 221, 218, 219), (184, 185, 186, 224), (182, 183, 225, 187), (183, 184, 227, 226), (160, 227, 184, 224), (225, 183, 226, 228), (171, 229, 185, 172), (170, 175, 182, 230), (333, 190, 192, 324), (189, 193, 192, 190), (188, 195, 193, 189), (188, 191, 194, 195), (351, 350, 194, 191), (227, 160, 162, 233), (228, 226, 232, 163), (163, 232, 235, 237), (234, 236, 240, 238), (237, 235, 239, 241), (214, 215, 216, 217), (212, 213, 214, 217), (164, 242, 243, 169), (169, 243, 244, 168), (168, 244, 245, 167), (167, 245, 246, 166), (166, 246, 247, 165), (165, 247, 242, 164), (165, 248, 250, 166), (166, 250, 251, 167), (167, 251, 252, 168), (168, 252, 253, 169), (249, 164, 169, 253), (164, 249, 248, 165), (349, 348, 283, 282), (282, 278, 344, 349), (345, 344, 278, 279), (346, 345, 279, 280), (347, 346, 280, 281), (348, 347, 281, 283), (348, 349, 425, 420), (347, 348, 420, 421), (346, 347, 421, 422), (345, 346, 422, 423), (344, 345, 423, 424), (349, 344, 424, 425), (305, 300, 303, 304), (303, 300, 301, 302), (237, 241, 284, 286), (287, 285, 240, 236), (163, 237, 286, 289), (228, 163, 289, 293), (162, 160, 292, 288), (351, 329, 326, 350), (332, 325, 326, 329), (332, 331, 327, 325), (331, 330, 328, 327), (333, 324, 328, 330), (343, 290, 337, 338), (225, 228, 293, 336), (160, 224, 335, 292), (336, 293, 292, 335), (337, 187, 225, 336), (335, 224, 186, 334), (295, 298, 299, 296), (294, 297, 298, 295), (312, 300, 305, 317), (313, 301, 300, 312), (314, 302, 301, 313), (317, 305, 304, 316), (327, 323, 320, 325), (324, 318, 322, 328), (326, 321, 319, 350), (325, 320, 321, 326), (328, 322, 323, 327), (340, 335, 334, 341), (339, 336, 335, 340), (338, 337, 336, 339), (214, 352, 353, 215), (352, 219, 218, 353), (215, 353, 354, 203), (353, 218, 221, 354), (213, 355, 352, 214), (355, 220, 219, 352), (201, 356, 355, 213), (356, 223, 220, 355), (203, 354, 357, 202), (354, 221, 222, 357), (202, 357, 356, 201), (357, 222, 223, 356), (316, 359, 358, 315), (359, 294, 295, 358), (315, 358, 361, 314), (358, 295, 296, 361), (304, 360, 359, 316), (360, 297, 294, 359), (303, 363, 360, 304), (363, 298, 297, 360), (314, 361, 362, 302), (361, 296, 299, 362), (302, 362, 363, 303), (362, 299, 298, 363), (254, 364, 369, 259), (364, 201, 200, 369), (255, 365, 364, 254), (365, 202, 201, 364), (256, 366, 365, 255), (366, 203, 202, 365), (257, 367, 366, 256), (367, 204, 203, 366), (258, 368, 367, 257), (368, 205, 204, 367), (259, 369, 368, 258), (369, 200, 205, 368), (273, 371, 370, 272), (371, 312, 317, 370), (274, 372, 371, 273), (372, 313, 312, 371), (275, 373, 372, 274), (373, 314, 313, 372), (276, 374, 373, 275), (374, 315, 314, 373), (277, 375, 374, 276), (375, 316, 315, 374), (272, 370, 375, 277), (370, 317, 316, 375), (199, 376, 377, 196), (376, 260, 261, 377), (198, 378, 376, 199), (378, 262, 260, 376), (196, 377, 379, 197), (377, 261, 263, 379), (197, 379, 387, 318), (379, 263, 264, 387), (319, 386, 378, 198), (386, 265, 262, 378), (318, 387, 386, 319), (387, 264, 265, 386), (319, 380, 381, 318), (380, 266, 267, 381), (321, 383, 380, 319), (383, 269, 266, 380), (318, 381, 382, 322), (381, 267, 268, 382), (322, 382, 384, 323), (382, 268, 270, 384), (320, 385, 383, 321), (385, 271, 269, 383), (323, 384, 385, 320), (384, 270, 271, 385), (388, 188, 189, 389), (389, 189, 190, 390), (333, 397, 390, 190), (391, 191, 188, 388), (191, 391, 396, 351), (351, 396, 392, 329), (395, 332, 329, 392), (330, 393, 397, 333), (393, 330, 331, 394), (394, 331, 332, 395), (248, 398, 400, 250), (398, 171, 172, 400), (250, 400, 401, 251), (400, 172, 173, 401), (251, 401, 402, 252), (401, 173, 174, 402), (252, 402, 403, 253), (402, 174, 175, 403), (170, 399, 403, 175), (399, 249, 253, 403), (249, 399, 398, 248), (399, 170, 171, 398), (283, 409, 408, 282), (409, 342, 343, 408), (338, 404, 408, 343), (404, 278, 282, 408), (278, 404, 405, 279), (404, 338, 339, 405), (279, 405, 406, 280), (405, 339, 340, 406), (280, 406, 407, 281), (406, 340, 341, 407), (281, 407, 409, 283), (407, 341, 342, 409), (413, 236, 234, 412), (414, 287, 236, 413), (289, 411, 292, 293), (226, 227, 410, 232), (287, 414, 411, 416), (234, 415, 410, 412), (232, 410, 415, 235), (285, 287, 416, 418), (235, 415, 417, 239), (234, 238, 417, 415), (240, 285, 418, 419), (238, 240, 419, 417), (420, 427, 426, 425), (421, 420, 427, 428), (422, 421, 428, 429), (423, 430, 429, 422), (424, 423, 430, 431), (425, 424, 431, 426), (445, 438, 439, 444), (477, 476, 439, 438), (495, 435, 493, 494), (440, 439, 433, 437), (487, 437, 433, 458), (495, 459, 458, 435), (488, 458, 433, 439), (493, 435, 458, 488), (492, 491, 490, 434), (492, 434, 460, 461), (490, 489, 460, 434), (486, 460, 432, 436), (441, 436, 432, 438), (489, 438, 432, 460), (441, 440, 437, 436), (486, 436, 437, 487), (431, 486, 487, 426), (441, 442, 443, 440), (438, 445, 442, 441), (440, 443, 444, 439), (444, 447, 446, 445), (443, 448, 447, 444), (445, 446, 449, 442), (442, 449, 448, 443), (447, 448, 449, 446), (428, 427, 458, 459), (427, 426, 487, 458), (431, 430, 460, 486), (430, 429, 461, 460), (429, 428, 459, 461), (452, 451, 450, 453), (457, 450, 451, 456), (454, 453, 450, 457), (456, 451, 452, 455), (455, 452, 453, 454), (492, 455, 454, 495), (461, 456, 455, 492), (495, 454, 457, 459), (459, 457, 456, 461), (465, 464, 462, 463), (468, 463, 462, 469), (469, 462, 464, 467), (466, 465, 463, 468), (467, 464, 465, 466), (493, 467, 466, 494), (494, 466, 468, 491), (490, 469, 467, 493), (491, 468, 469, 490), (472, 471, 470, 473), (477, 470, 471, 476), (474, 473, 470, 477), (476, 471, 472, 475), (475, 472, 473, 474), (488, 475, 474, 489), (439, 476, 475, 488), (489, 474, 477, 438), (481, 478, 479, 480), (485, 478, 481, 482), (484, 479, 478, 485), (483, 480, 479, 484), (482, 481, 480, 483), (493, 482, 483, 490), (490, 483, 484, 489), (489, 484, 485, 488), (488, 485, 482, 493), (495, 494, 491, 492), (170, 496, 497, 171), (496, 388, 389, 497), (171, 497, 498, 229), (497, 389, 390, 498), (397, 505, 498, 390), (505, 161, 229, 498), (230, 499, 496, 170), (499, 391, 388, 496), (391, 499, 504, 396), (499, 230, 231, 504), (396, 504, 500, 392), (503, 395, 392, 500), (393, 501, 505, 397), (501, 291, 161, 505), (291, 501, 502, 342), (501, 393, 394, 502), (342, 502, 503, 343), (502, 394, 395, 503), (275, 309, 308, 276), (274, 310, 309, 275), (276, 308, 307, 277), (272, 277, 307, 306), (272, 306, 311, 273), (273, 311, 310, 274), (268, 308, 309, 270), (267, 307, 308, 268), (266, 306, 307, 267), (270, 309, 310, 271), (269, 271, 310, 311), (266, 269, 311, 306), (209, 210, 264, 263), (208, 209, 263, 261), (207, 208, 261, 260), (209, 255, 254, 210), (210, 254, 259, 211), (208, 256, 255, 209), (207, 257, 256, 208), (210, 211, 265, 264), (206, 262, 265, 211), (206, 207, 260, 262), (206, 211, 259, 258), (206, 258, 257, 207), (211, 507, 506, 206), (206, 506, 508, 207), (207, 508, 509, 208), (208, 509, 510, 209), (209, 510, 511, 210), (211, 210, 511, 507), (266, 512, 513, 267), (269, 514, 512, 266), (267, 513, 515, 268), (268, 515, 516, 270), (271, 517, 514, 269), (270, 516, 517, 271), (172, 519, 518, 171), (173, 520, 519, 172), (174, 521, 520, 173), (175, 522, 521, 174), (170, 523, 522, 175), (170, 523, 518, 171), (425, 525, 524, 420), (420, 524, 526, 421), (421, 526, 527, 422), (422, 527, 528, 423), (423, 528, 529, 424), (424, 529, 525, 425), (530, 413, 162), (288, 530, 162), (530, 414, 413), (530, 292, 411), (414, 530, 411), (530, 288, 292), (531, 162, 413), (412, 531, 413), (531, 233, 162), (531, 410, 227), (233, 531, 227), (531, 412, 410), (176, 177, 178, 179), (176, 179, 180, 181), (242, 247, 246, 243), (243, 246, 245, 244), (532, 239, 417), (419, 532, 417), (532, 241, 239), (532, 418, 284), (241, 532, 284), (532, 419, 418), (533, 411, 289), (286, 533, 289), (533, 416, 411), (533, 284, 418), (416, 533, 418), (533, 286, 284), (534, 230, 182), (187, 534, 182), (534, 231, 230), (534, 337, 290), (231, 534, 290), (534, 187, 337), (535, 504, 231), (290, 535, 231), (535, 500, 504), (535, 343, 503), (500, 535, 503), (535, 290, 343), (536, 185, 229), (161, 536, 229), (536, 186, 185), (186, 536, 334), (536, 161, 291), (334, 537, 341), (291, 537, 536), (537, 334, 536), (291, 341, 537), (291, 342, 341)])
me_mehumanmale_001.polygons.foreach_set('use_smooth', [True] * 569)
me_mehumanmale_001.polygons.foreach_set('material_index', [3, 3, 3, 3, 3, 3, 3, 3, 3, 3, 3, 3, 3, 3, 3, 3, 3, 3, 3, 3, 3, 3, 3, 3, 3, 3, 3, 3, 3, 3, 3, 3, 3, 3, 3, 3, 3, 3, 3, 3, 3, 3, 3, 3, 3, 3, 3, 3, 3, 3, 3, 3, 3, 3, 3, 3, 3, 3, 3, 3, 3, 3, 3, 3, 3, 3, 3, 3, 3, 3, 3, 3, 3, 3, 3, 3, 3, 3, 3, 3, 3, 3, 3, 3, 3, 3, 3, 3, 3, 3, 3, 3, 3, 3, 3, 3, 3, 3, 3, 3, 3, 3, 3, 3, 3, 3, 3, 3, 0, 0, 0, 0, 0, 0, 0, 0, 0, 0, 0, 0, 0, 0, 0, 0, 0, 0, 0, 0, 0, 0, 0, 0, 0, 0, 0, 0, 0, 0, 0, 0, 0, 0, 0, 0, 0, 0, 0, 0, 0, 0, 0, 0, 0, 0, 0, 0, 0, 0, 0, 0, 0, 0, 0, 0, 0, 0, 0, 0, 0, 0, 0, 0, 0, 0, 1, 1, 1, 2, 2, 2, 2, 2, 0, 4, 0, 0, 0, 4, 1, 1, 0, 0, 0, 1, 1, 1, 1, 1, 1, 1, 4, 0, 0, 0, 0, 4, 4, 4, 4, 4, 4, 4, 4, 0, 0, 0, 0, 0, 0, 1, 1, 1, 1, 1, 1, 1, 1, 1, 1, 1, 1, 0, 0, 4, 0, 0, 0, 4, 1, 1, 1, 1, 1, 1, 0, 0, 0, 1, 1, 0, 0, 0, 0, 0, 0, 2, 2, 2, 2, 2, 1, 1, 1, 4, 4, 4, 4, 4, 0, 0, 0, 4, 4, 0, 0, 0, 0, 0, 0, 0, 0, 0, 0, 0, 0, 0, 0, 0, 0, 0, 0, 0, 0, 0, 0, 0, 0, 0, 0, 0, 0, 0, 0, 4, 4, 0, 0, 0, 0, 0, 0, 2, 2, 2, 2, 2, 2, 2, 2, 2, 2, 2, 2, 2, 2, 2, 2, 2, 2, 2, 2, 2, 2, 2, 2, 1, 1, 1, 1, 1, 1, 1, 1, 1, 1, 0, 0, 0, 0, 0, 0, 0, 0, 0, 0, 0, 0, 1, 1, 1, 1, 1, 1, 1, 1, 1, 1, 1, 1, 0, 0, 0, 0, 0, 0, 0, 0, 0, 0, 0, 0, 0, 0, 0, 0, 0, 0, 0, 0, 0, 0, 0, 0, 0, 0, 0, 0, 0, 0, 0, 0, 0, 0, 0, 0, 0, 0, 0, 0, 0, 0, 0, 0, 0, 0, 0, 0, 0, 0, 0, 0, 0, 0, 0, 0, 0, 4, 4, 4, 4, 4, 4, 4, 4, 4, 4, 0, 0, 4, 4, 0, 0, 0, 4, 4, 4, 4, 4, 4, 0, 0, 4, 0, 1, 1, 1, 1, 1, 1, 1, 1, 1, 1, 1, 1, 1, 1, 1, 1, 1, 1, 0, 0, 0, 0, 0, 0, 0, 0, 0, 0, 0, 0, 2, 2, 2, 0, 0, 0, 0, 2, 2, 2, 0, 0, 2, 2, 2, 2, 2, 2, 2, 2, 2, 2, 2, 2, 1, 1, 1, 1, 1, 1, 1, 1, 1, 1, 1, 1, 4, 4, 0, 0, 0, 4, 4, 0, 4, 0, 4, 0, 4, 4, 4, 4, 0, 0, 0, 4, 4, 0, 0, 0, 0, 4, 0, 4, 1, 1, 4, 1, 4, 1, 1, 4, 1, 1, 1, 4, 1, 4, 1, 1, 4, 1, 4, 1, 4, 1])
_k = set([(98, 101), (102, 103), (152, 153), (165, 166), (166, 167), (206, 207), (206, 211), (212, 213), (212, 217), (213, 355), (215, 216), (215, 353), (216, 217), (218, 219), (218, 353), (219, 220), (220, 355), (297, 298), (297, 360), (298, 299), (299, 362), (300, 301), (300, 305), (301, 302), (302, 362), (304, 305), (304, 360), (306, 311), (310, 311), (346, 347), (347, 348), (376, 378), (377, 379), (378, 386), (379, 387), (380, 383), (381, 382), (382, 384), (383, 385), (438, 439), (439, 440), (439, 488), (446, 449), (462, 463), (470, 473), (479, 480), (488, 489), (488, 493), (490, 493), (493, 494)])
me_mehumanmale_001.attributes.new('sharp_edge', 'BOOLEAN', 'EDGE').data.foreach_set('value', [ (min(e.vertices), max(e.vertices)) in _k for e in me_mehumanmale_001.edges])
_uv = me_mehumanmale_001.uv_layers.new(name='UVTex')
_uv.uv.foreach_set('vector', [0.0, 0.0, 0.0, 1.0, 1.0, 1.0, 1.0, 0.0, 0.0, 0.0, 0.0, 1.0, 1.0, 1.0, 1.0, 0.0, 0.0, 0.0, 0.0, 1.0, 1.0, 1.0, 1.0, 0.0, 0.0, 0.0, 0.0, 1.0, 1.0, 1.0, 1.0, 0.0, 0.0, 0.0, 0.0, 1.0, 1.0, 1.0, 1.0, 0.0, 1.0, 1.0, 1.0, 0.0, 0.0, 0.0, 0.0, 1.0, 0.0, 0.0, 1.0, 1.0, 1.0, 0.0, 0.0, 0.0, 1.0, 1.0, 1.0, 0.0, 0.0, 0.0, 1.0, 1.0, 1.0, 0.0, 0.0, 0.0, 1.0, 1.0, 1.0, 0.0, 0.0, 0.0, 1.0, 1.0, 1.0, 0.0, 0.0, 0.0, 1.0, 1.0, 1.0, 0.0, 0.0, 0.0, 0.0, 1.0, 1.0, 1.0, 1.0, 0.0, 0.0, 0.0, 0.0, 1.0, 1.0, 1.0, 1.0, 0.0, 0.0, 0.0, 0.0, 1.0, 1.0, 1.0, 1.0, 0.0, 0.0, 0.0, 0.0, 1.0, 1.0, 1.0, 1.0, 0.0, 0.0, 0.0, 0.0, 1.0, 1.0, 1.0, 1.0, 0.0, 1.0, 1.0, 1.0, 0.0, 0.0, 0.0, 0.0, 1.0, 0.0, 0.0, 0.0, 1.0, 1.0, 1.0, 1.0, 0.0, 0.0, 0.0, 0.0, 1.0, 1.0, 1.0, 1.0, 0.0, 0.0, 0.0, 0.0, 1.0, 1.0, 1.0, 1.0, 0.0, 0.0, 0.0, 0.0, 1.0, 1.0, 1.0, 1.0, 0.0, 0.0, 0.0, 0.0, 1.0, 1.0, 1.0, 1.0, 0.0, 0.0, 0.0, 0.0, 1.0, 1.0, 1.0, 1.0, 0.0, 0.0, 0.0, 0.0, 1.0, 1.0, 1.0, 1.0, 0.0, 0.0, 0.0, 0.0, 1.0, 1.0, 1.0, 1.0, 0.0, 0.0, 0.0, 0.0, 1.0, 1.0, 1.0, 1.0, 0.0, 0.0, 0.0, 0.0, 1.0, 1.0, 1.0, 1.0, 0.0, 0.0, 0.0, 0.0, 1.0, 1.0, 1.0, 1.0, 0.0, 0.0, 0.0, 0.0, 1.0, 1.0, 1.0, 1.0, 0.0, 0.0, 0.0, 1.0, 1.0, 1.0, 0.0, 0.0, 0.0, 1.0, 1.0, 1.0, 0.0, 0.0, 0.0, 1.0, 1.0, 1.0, 0.0, 0.0, 0.0, 1.0, 1.0, 1.0, 0.0, 0.0, 0.0, 1.0, 1.0, 1.0, 0.0, 0.0, 0.0, 1.0, 1.0, 1.0, 0.0, 0.0, 0.0, 0.0, 1.0, 1.0, 1.0, 1.0, 0.0, 0.0, 0.0, 0.0, 1.0, 1.0, 1.0, 1.0, 0.0, 0.0, 0.0, 0.0, 1.0, 1.0, 1.0, 1.0, 0.0, 0.0, 0.0, 0.0, 1.0, 1.0, 1.0, 1.0, 0.0, 0.0, 0.0, 0.0, 1.0, 1.0, 1.0, 1.0, 0.0, 0.0, 0.0, 0.0, 1.0, 1.0, 1.0, 1.0, 0.0, 0.0, 0.0, 1.0, 1.0, 1.0, 0.0, 0.0, 0.0, 1.0, 1.0, 1.0, 0.0, 0.0, 0.0, 1.0, 1.0, 1.0, 0.0, 0.0, 0.0, 1.0, 1.0, 1.0, 0.0, 0.0, 0.0, 1.0, 1.0, 1.0, 0.0, 0.0, 0.0, 1.0, 1.0, 1.0, 0.0, 0.0, 0.0, 0.0, 1.0, 1.0, 1.0, 1.0, 0.0, 0.0, 0.0, 0.0, 1.0, 1.0, 1.0, 1.0, 0.0, 0.0, 0.0, 0.0, 1.0, 1.0, 1.0, 1.0, 0.0, 0.0, 0.0, 0.0, 1.0, 1.0, 1.0, 1.0, 0.0, 0.0, 0.0, 0.0, 1.0, 1.0, 1.0, 1.0, 0.0, 0.0, 0.0, 0.0, 1.0, 1.0, 1.0, 1.0, 0.0, 0.0, 0.0, 0.0, 1.0, 1.0, 1.0, 1.0, 0.0, 0.0, 0.0, 0.0, 1.0, 1.0, 1.0, 1.0, 0.0, 0.0, 0.0, 0.0, 1.0, 1.0, 1.0, 1.0, 0.0, 0.0, 0.0, 0.0, 1.0, 1.0, 1.0, 1.0, 0.0, 0.0, 0.0, 0.0, 1.0, 1.0, 1.0, 1.0, 0.0, 0.0, 0.0, 0.0, 1.0, 1.0, 1.0, 1.0, 0.0, 0.0, 0.0, 0.0, 1.0, 1.0, 1.0, 1.0, 0.0, 0.0, 0.0, 0.0, 1.0, 1.0, 1.0, 1.0, 0.0, 0.0, 0.0, 0.0, 1.0, 1.0, 1.0, 1.0, 0.0, 0.0, 0.0, 0.0, 1.0, 1.0, 1.0, 1.0, 0.0, 0.0, 0.0, 0.0, 1.0, 1.0, 1.0, 1.0, 0.0, 0.0, 0.0, 0.0, 1.0, 1.0, 1.0, 1.0, 0.0, 0.0, 0.0, 1.0, 1.0, 1.0, 0.0, 0.0, 0.0, 1.0, 1.0, 1.0, 0.0, 0.0, 0.0, 1.0, 1.0, 1.0, 0.0, 0.0, 0.0, 1.0, 1.0, 1.0, 0.0, 0.0, 0.0, 1.0, 1.0, 1.0, 0.0, 0.0, 0.0, 1.0, 1.0, 1.0, 0.0, 0.0, 0.0, 1.0, 1.0, 1.0, 0.0, 0.0, 0.0, 1.0, 1.0, 1.0, 0.0, 0.0, 0.0, 1.0, 1.0, 1.0, 0.0, 0.0, 0.0, 1.0, 1.0, 1.0, 0.0, 0.0, 0.0, 1.0, 1.0, 1.0, 0.0, 0.0, 0.0, 1.0, 1.0, 1.0, 0.0, 0.0, 0.0, 0.0, 1.0, 1.0, 1.0, 1.0, 0.0, 0.0, 0.0, 0.0, 1.0, 1.0, 1.0, 1.0, 0.0, 0.0, 0.0, 0.0, 1.0, 1.0, 1.0, 1.0, 0.0, 0.0, 0.0, 0.0, 1.0, 1.0, 1.0, 1.0, 0.0, 0.0, 0.0, 0.0, 1.0, 1.0, 1.0, 1.0, 0.0, 0.0, 0.0, 0.0, 1.0, 1.0, 1.0, 1.0, 0.0, 0.0, 0.0, 0.0, 1.0, 1.0, 1.0, 1.0, 0.0, 0.0, 0.0, 0.0, 1.0, 1.0, 1.0, 1.0, 0.0, 0.0, 0.0, 0.0, 1.0, 1.0, 1.0, 1.0, 0.0, 0.0, 0.0, 0.0, 1.0, 1.0, 1.0, 1.0, 0.0, 0.0, 0.0, 0.0, 1.0, 1.0, 1.0, 1.0, 0.0, 0.0, 0.0, 0.0, 1.0, 1.0, 1.0, 1.0, 0.0, 0.0, 0.0, 0.0, 1.0, 1.0, 1.0, 1.0, 0.0, 0.0, 0.0, 0.0, 1.0, 1.0, 1.0, 1.0, 0.0, 0.0, 0.0, 0.0, 1.0, 1.0, 1.0, 1.0, 0.0, 0.0, 0.0, 0.0, 1.0, 1.0, 1.0, 1.0, 0.0, 0.0, 0.0, 0.0, 1.0, 1.0, 1.0, 1.0, 0.0, 0.0, 0.0, 0.0, 1.0, 1.0, 1.0, 1.0, 0.0, 0.0, 0.0, 1.0, 1.0, 1.0, 0.0, 0.0, 0.0, 1.0, 1.0, 1.0, 0.0, 0.0, 0.0, 1.0, 1.0, 1.0, 0.0, 0.0, 0.0, 1.0, 1.0, 1.0, 0.0, 0.0, 0.0, 1.0, 1.0, 1.0, 0.0, 0.0, 0.0, 1.0, 1.0, 1.0, 0.0, 0.0, 0.0, 0.0, 1.0, 1.0, 1.0, 1.0, 0.0, 0.0, 0.0, 0.0, 1.0, 1.0, 1.0, 1.0, 0.0, 0.0, 0.0, 0.0, 1.0, 1.0, 1.0, 1.0, 0.0, 0.0, 0.0, 0.0, 1.0, 1.0, 1.0, 1.0, 0.0, 0.0, 0.0, 0.0, 1.0, 1.0, 1.0, 1.0, 0.0, 0.0, 0.0, 0.0, 1.0, 1.0, 1.0, 1.0, 0.0, 0.7496, 0.7921, 0.7447, 0.813, 0.7286, 0.8134, 0.7284, 0.7963, 0.7326, 0.9128, 0.7322, 0.9265, 0.7063, 0.9288, 0.7048, 0.9153, 0.07544, 0.9387, 0.07543, 0.9567, 0.04562, 0.9551, 0.04563, 0.9407, 0.7281, 0.827, 0.7294, 0.8408, 0.7012, 0.8402, 0.7018, 0.8264, 0.1821, 0.9658, 0.1821, 0.9838, 0.1543, 0.9818, 0.1543, 0.9674, 0.1543, 0.9674, 0.1543, 0.9818, 0.1265, 0.9749, 0.1279, 0.9647, 0.7018, 0.8264, 0.7012, 0.8402, 0.6744, 0.8382, 0.6749, 0.8272, 0.04563, 0.9407, 0.04562, 0.9551, 0.01948, 0.9579, 0.018, 0.9476, 0.7048, 0.9153, 0.7063, 0.9288, 0.6817, 0.928, 0.6808, 0.9204, 0.6817, 0.928, 0.6724, 0.9306, 0.6712, 0.9198, 0.6808, 0.9204, 0.7294, 0.8408, 0.7346, 0.8549, 0.7038, 0.8559, 0.7044, 0.8419, 0.7365, 0.8987, 0.7326, 0.9128, 0.7082, 0.9138, 0.7065, 0.9002, 0.07543, 0.9567, 0.07544, 0.9387, 0.1013, 0.9407, 0.1013, 0.9551, 0.1013, 0.9551, 0.1013, 0.9407, 0.1271, 0.9476, 0.1256, 0.9579, 0.7065, 0.9002, 0.7082, 0.9138, 0.6851, 0.9132, 0.6842, 0.9055, 0.7044, 0.8419, 0.7038, 0.8559, 0.6784, 0.8544, 0.6787, 0.8431, 0.04253, 0.9666, 0.04258, 0.9796, 0.01842, 0.9822, 0.01691, 0.9729, 0.6851, 0.9132, 0.6756, 0.9149, 0.6756, 0.904, 0.6842, 0.9055, 0.7286, 0.8134, 0.7281, 0.827, 0.7042, 0.825, 0.7055, 0.8117, 0.1821, 0.9838, 0.1821, 0.9658, 0.2077, 0.9675, 0.2077, 0.9819, 0.7284, 0.7963, 0.7286, 0.8134, 0.7055, 0.8117, 0.7043, 0.7987, 0.7322, 0.9265, 0.7341, 0.94, 0.7105, 0.9441, 0.7086, 0.9306, 0.7086, 0.9306, 0.7105, 0.9441, 0.6858, 0.944, 0.6847, 0.9364, 0.7043, 0.7987, 0.7055, 0.8117, 0.6797, 0.8095, 0.6796, 0.7998, 0.2077, 0.9819, 0.2077, 0.9675, 0.2339, 0.9647, 0.2354, 0.9749, 0.7055, 0.8117, 0.7042, 0.825, 0.6781, 0.8202, 0.6797, 0.8095, 0.6858, 0.944, 0.6765, 0.9468, 0.6751, 0.936, 0.6847, 0.9364, 0.7976, 0.798, 0.7767, 0.814, 0.7653, 0.7923, 0.7798, 0.7832, 0.755, 0.9435, 0.7794, 0.9333, 0.7733, 0.955, 0.76, 0.962, 0.7767, 0.814, 0.7447, 0.813, 0.7505, 0.7894, 0.7653, 0.7923, 0.7336, 0.9463, 0.755, 0.9435, 0.76, 0.962, 0.7455, 0.9672, 0.7455, 0.9672, 0.76, 0.962, 0.7621, 0.9806, 0.7517, 0.9821, 0.7653, 0.7923, 0.7505, 0.7894, 0.7452, 0.773, 0.7531, 0.7699, 0.76, 0.962, 0.7733, 0.955, 0.7705, 0.9793, 0.7621, 0.9806, 0.7798, 0.7832, 0.7653, 0.7923, 0.7531, 0.7699, 0.7667, 0.7618, 0.7517, 0.9821, 0.7621, 0.9806, 0.765, 0.9886, 0.7504, 0.9899, 0.7938, 0.8362, 0.7767, 0.814, 0.7976, 0.798, 0.8012, 0.8231, 0.7917, 0.8573, 0.7713, 0.8439, 0.7767, 0.814, 0.7938, 0.8362, 0.7894, 0.8724, 0.7686, 0.8687, 0.7713, 0.8439, 0.7917, 0.8573, 0.7946, 0.9082, 0.7725, 0.9074, 0.7685, 0.8862, 0.7904, 0.8879, 0.8012, 0.9219, 0.7794, 0.9333, 0.7725, 0.9074, 0.7946, 0.9082, 0.6949, 0.8925, 0.6853, 0.8928, 0.687, 0.8822, 0.6952, 0.885, 0.7173, 0.8718, 0.7173, 0.8832, 0.6952, 0.885, 0.694, 0.8764, 0.7155, 0.8588, 0.7173, 0.8718, 0.694, 0.8764, 0.6917, 0.8657, 0.7173, 0.8832, 0.7172, 0.8967, 0.6949, 0.8925, 0.6952, 0.885, 0.095, 0.9795, 0.09495, 0.9651, 0.1207, 0.9719, 0.1193, 0.9822, 0.7429, 0.8839, 0.7365, 0.8987, 0.7172, 0.8967, 0.7173, 0.8832, 0.7346, 0.8549, 0.7418, 0.8691, 0.7173, 0.8718, 0.7155, 0.8588, 0.7418, 0.8691, 0.7429, 0.8839, 0.7173, 0.8832, 0.7173, 0.8718, 0.7894, 0.8724, 0.7904, 0.8879, 0.7685, 0.8862, 0.7686, 0.8687, 0.7686, 0.8687, 0.7685, 0.8862, 0.7549, 0.8849, 0.7535, 0.8692, 0.7418, 0.8691, 0.7535, 0.8692, 0.7549, 0.8849, 0.7429, 0.8839, 0.7294, 0.8408, 0.7713, 0.8439, 0.7509, 0.855, 0.7346, 0.8549, 0.7418, 0.8691, 0.7346, 0.8549, 0.7509, 0.855, 0.7535, 0.8692, 0.7686, 0.8687, 0.7535, 0.8692, 0.7509, 0.855, 0.7713, 0.8439, 0.7281, 0.827, 0.7502, 0.8276, 0.7713, 0.8439, 0.7294, 0.8408, 0.7447, 0.813, 0.7767, 0.814, 0.7713, 0.8439, 0.7502, 0.8276, 0.7447, 0.813, 0.7502, 0.8276, 0.7281, 0.827, 0.7286, 0.8134, 0.7322, 0.9265, 0.7326, 0.9128, 0.7725, 0.9074, 0.7531, 0.9241, 0.7326, 0.9128, 0.7365, 0.8987, 0.7518, 0.8977, 0.7725, 0.9074, 0.755, 0.9435, 0.7531, 0.9241, 0.7725, 0.9074, 0.7794, 0.9333, 0.7685, 0.8862, 0.7725, 0.9074, 0.7518, 0.8977, 0.7549, 0.8849, 0.7429, 0.8839, 0.7549, 0.8849, 0.7518, 0.8977, 0.7365, 0.8987, 0.755, 0.9435, 0.7341, 0.94, 0.7322, 0.9265, 0.7531, 0.9241, 0.04253, 0.9666, 0.07439, 0.964, 0.07445, 0.9811, 0.04258, 0.9796, 0.09495, 0.9651, 0.095, 0.9795, 0.07445, 0.9811, 0.07439, 0.964, 0.1534, 0.6794, 0.1298, 0.7167, 0.09268, 0.7197, 0.1106, 0.664, 0.2932, 0.7731, 0.2911, 0.7365, 0.3278, 0.7318, 0.326, 0.7642, 0.2911, 0.7365, 0.273, 0.6911, 0.3172, 0.6982, 0.3278, 0.7318, 0.3012, 0.47, 0.2518, 0.4633, 0.2399, 0.4378, 0.2944, 0.4172, 0.1719, 0.4613, 0.1314, 0.4614, 0.1244, 0.4317, 0.1713, 0.4378, 0.1314, 0.4614, 0.1003, 0.4715, 0.08406, 0.4203, 0.1244, 0.4317, 0.3497, 0.4681, 0.3012, 0.47, 0.2944, 0.4172, 0.3499, 0.3627, 0.2518, 0.4633, 0.1719, 0.4613, 0.1713, 0.4378, 0.2399, 0.4378, 0.7147, 0.2435, 0.7367, 0.2347, 0.7749, 0.2789, 0.7369, 0.2946, 0.7373, 0.1972, 0.7143, 0.19, 0.7328, 0.1356, 0.7726, 0.1477, 0.7143, 0.19, 0.6904, 0.1854, 0.6975, 0.1289, 0.7328, 0.1356, 0.6921, 0.2506, 0.7147, 0.2435, 0.7369, 0.2946, 0.7051, 0.3047, 0.8437, 0.2349, 0.8487, 0.215, 0.8663, 0.2157, 0.8614, 0.2387, 0.8487, 0.215, 0.8439, 0.1887, 0.8616, 0.1849, 0.8663, 0.2157, 0.3278, 0.7318, 0.3172, 0.6982, 0.3493, 0.6805, 0.3492, 0.7074, 0.1106, 0.664, 0.09268, 0.7197, 0.0759, 0.6814, 0.08483, 0.6537, 0.9024, 0.3651, 0.9037, 0.4273, 0.8679, 0.4289, 0.8574, 0.3602, 0.9339, 0.5251, 0.9195, 0.462, 0.9555, 0.4693, 0.9955, 0.5254, 0.9441, 0.3044, 0.9024, 0.3651, 0.8574, 0.3602, 0.873, 0.3162, 0.2372, 0.6574, 0.3026, 0.6383, 0.3172, 0.6982, 0.273, 0.6911, 0.1819, 0.6451, 0.1534, 0.6794, 0.1106, 0.664, 0.1351, 0.62, 0.3496, 0.5497, 0.293, 0.5528, 0.3012, 0.47, 0.3497, 0.4681, 0.2625, 0.5439, 0.2518, 0.4633, 0.3012, 0.47, 0.293, 0.5528, 0.1992, 0.5229, 0.1719, 0.4613, 0.2518, 0.4633, 0.2625, 0.5439, 0.1992, 0.5229, 0.14, 0.521, 0.1314, 0.4614, 0.1719, 0.4613, 0.1097, 0.5246, 0.1003, 0.4715, 0.1314, 0.4614, 0.14, 0.521, 0.9195, 0.462, 0.9339, 0.5251, 0.8683, 0.5247, 0.8665, 0.4825, 0.873, 0.3162, 0.8574, 0.3602, 0.8214, 0.3564, 0.8217, 0.3029, 0.8217, 0.3029, 0.8214, 0.3564, 0.7704, 0.356, 0.765, 0.3029, 0.7837, 0.4771, 0.7861, 0.5242, 0.7292, 0.5239, 0.7322, 0.4796, 0.765, 0.3029, 0.7704, 0.356, 0.7168, 0.3767, 0.6905, 0.3336, 0.3691, 0.09437, 0.3679, 0.06315, 0.4129, 0.06313, 0.4399, 0.09108, 0.4153, 0.1186, 0.3701, 0.1136, 0.3691, 0.09437, 0.4399, 0.09108, 0.164, 0.856, 0.1456, 0.8599, 0.1406, 0.8355, 0.1587, 0.8307, 0.1587, 0.8307, 0.1406, 0.8355, 0.1313, 0.8126, 0.1506, 0.8054, 0.1506, 0.8054, 0.1313, 0.8126, 0.1267, 0.799, 0.1455, 0.7902, 0.1455, 0.7902, 0.1267, 0.799, 0.1189, 0.7763, 0.1284, 0.7719, 0.1284, 0.7719, 0.1189, 0.7763, 0.1084, 0.7559, 0.1248, 0.7465, 0.1248, 0.7465, 0.1084, 0.7559, 0.09968, 0.7432, 0.1162, 0.7353, 0.1248, 0.7465, 0.1491, 0.7317, 0.1543, 0.7553, 0.1284, 0.7719, 0.1284, 0.7719, 0.1543, 0.7553, 0.1735, 0.776, 0.1455, 0.7902, 0.1455, 0.7902, 0.1735, 0.776, 0.2112, 0.7888, 0.1506, 0.8054, 0.1506, 0.8054, 0.2112, 0.7888, 0.2311, 0.8196, 0.1587, 0.8307, 0.2222, 0.8538, 0.164, 0.856, 0.1587, 0.8307, 0.2311, 0.8196, 0.1162, 0.7353, 0.1552, 0.6958, 0.1491, 0.7317, 0.1248, 0.7465, 0.5822, 0.7363, 0.5736, 0.7476, 0.5493, 0.7326, 0.5434, 0.6967, 0.4756, 0.8544, 0.4668, 0.8202, 0.5392, 0.8316, 0.5338, 0.8569, 0.5474, 0.8063, 0.5392, 0.8316, 0.4668, 0.8202, 0.4869, 0.7894, 0.5526, 0.7912, 0.5474, 0.8063, 0.4869, 0.7894, 0.5247, 0.7768, 0.5698, 0.7729, 0.5526, 0.7912, 0.5247, 0.7768, 0.5439, 0.7562, 0.5736, 0.7476, 0.5698, 0.7729, 0.5439, 0.7562, 0.5493, 0.7326, 0.5736, 0.7476, 0.5822, 0.7363, 0.5987, 0.7443, 0.5899, 0.757, 0.5698, 0.7729, 0.5736, 0.7476, 0.5899, 0.757, 0.5793, 0.7773, 0.5526, 0.7912, 0.5698, 0.7729, 0.5793, 0.7773, 0.5714, 0.8, 0.5474, 0.8063, 0.5526, 0.7912, 0.5714, 0.8, 0.5667, 0.8137, 0.5392, 0.8316, 0.5474, 0.8063, 0.5667, 0.8137, 0.5574, 0.8365, 0.5338, 0.8569, 0.5392, 0.8316, 0.5574, 0.8365, 0.5522, 0.8609, 0.4185, 0.1477, 0.442, 0.1761, 0.3714, 0.1702, 0.3731, 0.151, 0.3714, 0.1702, 0.442, 0.1761, 0.414, 0.203, 0.369, 0.2014, 0.7624, 0.7452, 0.6883, 0.7136, 0.7151, 0.6708, 0.7685, 0.6922, 0.7831, 0.5712, 0.7317, 0.5682, 0.7292, 0.5239, 0.7861, 0.5242, 0.8191, 0.7459, 0.7624, 0.7452, 0.7685, 0.6922, 0.8194, 0.6924, 0.8705, 0.7332, 0.8191, 0.7459, 0.8194, 0.6924, 0.8555, 0.689, 0.8683, 0.5247, 0.9339, 0.5251, 0.9188, 0.588, 0.866, 0.5668, 0.5896, 0.5255, 0.5593, 0.5218, 0.5682, 0.4622, 0.5993, 0.4725, 0.5001, 0.5235, 0.5276, 0.4619, 0.5682, 0.4622, 0.5593, 0.5218, 0.5001, 0.5235, 0.4367, 0.5442, 0.4477, 0.4637, 0.5276, 0.4619, 0.4367, 0.5442, 0.4061, 0.553, 0.3982, 0.4701, 0.4477, 0.4637, 0.3496, 0.5497, 0.3497, 0.4681, 0.3982, 0.4701, 0.4061, 0.553, 0.5169, 0.6459, 0.5638, 0.6209, 0.5881, 0.6651, 0.5452, 0.6803, 0.9415, 0.7458, 0.8705, 0.7332, 0.8555, 0.689, 0.9005, 0.6846, 0.9339, 0.5251, 0.9955, 0.5254, 0.9548, 0.5811, 0.9188, 0.588, 0.9005, 0.6846, 0.8555, 0.689, 0.8667, 0.6204, 0.9026, 0.6225, 0.5881, 0.6651, 0.6139, 0.655, 0.6227, 0.6827, 0.6057, 0.7209, 0.3705, 0.7319, 0.3492, 0.7074, 0.3493, 0.6805, 0.3813, 0.6983, 0.8218, 0.1081, 0.8037, 0.1092, 0.8078, 0.07752, 0.826, 0.08093, 0.8275, 0.1284, 0.8094, 0.1328, 0.8037, 0.1092, 0.8218, 0.1081, 0.9836, 0.1405, 0.9717, 0.1965, 0.9388, 0.1869, 0.9601, 0.1338, 0.9592, 0.07884, 0.9387, 0.02353, 0.9748, 0.0157, 0.9836, 0.07348, 0.9357, 0.08684, 0.8982, 0.037, 0.9387, 0.02353, 0.9592, 0.07884, 0.9601, 0.1338, 0.9388, 0.1869, 0.8993, 0.1717, 0.9374, 0.1253, 0.4477, 0.4637, 0.4597, 0.4381, 0.5283, 0.4385, 0.5276, 0.4619, 0.3497, 0.4681, 0.3499, 0.3627, 0.4053, 0.4174, 0.3982, 0.4701, 0.5682, 0.4622, 0.5753, 0.4325, 0.6157, 0.4213, 0.5993, 0.4725, 0.5276, 0.4619, 0.5283, 0.4385, 0.5753, 0.4325, 0.5682, 0.4622, 0.3982, 0.4701, 0.4053, 0.4174, 0.4597, 0.4381, 0.4477, 0.4637, 0.4073, 0.7368, 0.3705, 0.7319, 0.3813, 0.6983, 0.4255, 0.6915, 0.405, 0.7734, 0.3722, 0.7643, 0.3705, 0.7319, 0.4073, 0.7368, 0.5452, 0.6803, 0.5881, 0.6651, 0.6057, 0.7209, 0.5686, 0.7177, 0.3691, 0.09437, 0.3209, 0.09501, 0.3199, 0.0597, 0.3679, 0.06315, 0.3209, 0.09501, 0.2674, 0.09721, 0.2816, 0.0643, 0.3199, 0.0597, 0.7726, 0.1477, 0.8154, 0.1601, 0.81, 0.1835, 0.7373, 0.1972, 0.8154, 0.1601, 0.8493, 0.1703, 0.8439, 0.1887, 0.81, 0.1835, 0.3701, 0.1136, 0.3224, 0.1177, 0.3209, 0.09501, 0.3691, 0.09437, 0.3224, 0.1177, 0.284, 0.1186, 0.2674, 0.09721, 0.3209, 0.09501, 0.7367, 0.2347, 0.8095, 0.24, 0.8158, 0.2635, 0.7749, 0.2789, 0.8095, 0.24, 0.8437, 0.2349, 0.8493, 0.2531, 0.8158, 0.2635, 0.7373, 0.1972, 0.81, 0.1835, 0.8074, 0.2169, 0.7528, 0.2166, 0.81, 0.1835, 0.8439, 0.1887, 0.8487, 0.215, 0.8074, 0.2169, 0.7528, 0.2166, 0.8074, 0.2169, 0.8095, 0.24, 0.7367, 0.2347, 0.8074, 0.2169, 0.8487, 0.215, 0.8437, 0.2349, 0.8095, 0.24, 0.9374, 0.1253, 0.8627, 0.1327, 0.8643, 0.109, 0.9203, 0.1072, 0.8627, 0.1327, 0.8275, 0.1284, 0.8218, 0.1081, 0.8643, 0.109, 0.9203, 0.1072, 0.8643, 0.109, 0.8607, 0.07473, 0.9357, 0.08684, 0.8643, 0.109, 0.8218, 0.1081, 0.826, 0.08093, 0.8607, 0.07473, 0.8993, 0.1717, 0.8569, 0.157, 0.8627, 0.1327, 0.9374, 0.1253, 0.8569, 0.157, 0.8221, 0.1472, 0.8275, 0.1284, 0.8627, 0.1327, 0.3714, 0.1702, 0.3233, 0.1678, 0.3256, 0.1451, 0.3731, 0.151, 0.3233, 0.1678, 0.2699, 0.1636, 0.2873, 0.1429, 0.3256, 0.1451, 0.9357, 0.08684, 0.8607, 0.07473, 0.8546, 0.0508, 0.8982, 0.037, 0.8607, 0.07473, 0.826, 0.08093, 0.82, 0.06221, 0.8546, 0.0508, 0.369, 0.2014, 0.3209, 0.203, 0.3233, 0.1678, 0.3714, 0.1702, 0.3209, 0.203, 0.2829, 0.197, 0.2699, 0.1636, 0.3233, 0.1678, 0.1692, 0.1371, 0.1453, 0.1039, 0.1649, 0.09386, 0.1993, 0.1264, 0.1453, 0.1039, 0.1057, 0.04849, 0.12, 0.03504, 0.1649, 0.09386, 0.1442, 0.1548, 0.1255, 0.1216, 0.1453, 0.1039, 0.1692, 0.1371, 0.1255, 0.1216, 0.0883, 0.05862, 0.1057, 0.04849, 0.1453, 0.1039, 0.1184, 0.1749, 0.1037, 0.138, 0.1255, 0.1216, 0.1442, 0.1548, 0.1037, 0.138, 0.06975, 0.06568, 0.0883, 0.05862, 0.1255, 0.1216, 0.09715, 0.1903, 0.08539, 0.15, 0.1037, 0.138, 0.1184, 0.1749, 0.08539, 0.15, 0.05107, 0.07145, 0.06975, 0.06568, 0.1037, 0.138, 0.06774, 0.2011, 0.05612, 0.1658, 0.08539, 0.15, 0.09715, 0.1903, 0.05612, 0.1658, 0.03273, 0.07774, 0.05107, 0.07145, 0.08539, 0.15, 0.03501, 0.2057, 0.02162, 0.1585, 0.05612, 0.1658, 0.06774, 0.2011, 0.02162, 0.1585, 0.0143, 0.08462, 0.03273, 0.07774, 0.05612, 0.1658, 0.6329, 0.2017, 0.6446, 0.1664, 0.6793, 0.1592, 0.6657, 0.2064, 0.6446, 0.1664, 0.6684, 0.07819, 0.6869, 0.08516, 0.6793, 0.1592, 0.6034, 0.1909, 0.6154, 0.1505, 0.6446, 0.1664, 0.6329, 0.2017, 0.6154, 0.1505, 0.65, 0.07181, 0.6684, 0.07819, 0.6446, 0.1664, 0.5822, 0.1753, 0.597, 0.1384, 0.6154, 0.1505, 0.6034, 0.1909, 0.597, 0.1384, 0.6313, 0.06596, 0.65, 0.07181, 0.6154, 0.1505, 0.5564, 0.1551, 0.5752, 0.1219, 0.597, 0.1384, 0.5822, 0.1753, 0.5752, 0.1219, 0.6128, 0.05881, 0.6313, 0.06596, 0.597, 0.1384, 0.5314, 0.1373, 0.5554, 0.104, 0.5752, 0.1219, 0.5564, 0.1551, 0.5554, 0.104, 0.5953, 0.04858, 0.6128, 0.05881, 0.5752, 0.1219, 0.5012, 0.1264, 0.5358, 0.09392, 0.5554, 0.104, 0.5314, 0.1373, 0.5358, 0.09392, 0.581, 0.03504, 0.5953, 0.04858, 0.5554, 0.104, 0.1713, 0.4378, 0.1726, 0.4077, 0.2329, 0.4179, 0.2399, 0.4378, 0.1726, 0.4077, 0.1609, 0.3574, 0.2048, 0.3421, 0.2329, 0.4179, 0.1244, 0.4317, 0.1221, 0.4011, 0.1726, 0.4077, 0.1713, 0.4378, 0.1221, 0.4011, 0.1156, 0.3553, 0.1609, 0.3574, 0.1726, 0.4077, 0.2399, 0.4378, 0.2329, 0.4179, 0.2864, 0.3979, 0.2944, 0.4172, 0.2329, 0.4179, 0.2048, 0.3421, 0.238, 0.3115, 0.2864, 0.3979, 0.2944, 0.4172, 0.2864, 0.3979, 0.3244, 0.3196, 0.3499, 0.3627, 0.2864, 0.3979, 0.238, 0.3115, 0.2636, 0.2637, 0.3244, 0.3196, 0.08406, 0.4203, 0.08002, 0.4027, 0.1221, 0.4011, 0.1244, 0.4317, 0.08002, 0.4027, 0.06825, 0.352, 0.1156, 0.3553, 0.1221, 0.4011, 0.3499, 0.3627, 0.3244, 0.3196, 0.3335, 0.2626, 0.35, 0.2471, 0.3244, 0.3196, 0.2636, 0.2637, 0.2858, 0.244, 0.3335, 0.2626, 0.35, 0.2471, 0.3666, 0.2626, 0.3755, 0.3196, 0.3499, 0.3627, 0.3666, 0.2626, 0.4143, 0.2441, 0.4365, 0.2639, 0.3755, 0.3196, 0.5753, 0.4325, 0.5777, 0.4019, 0.6198, 0.4036, 0.6157, 0.4213, 0.5777, 0.4019, 0.5844, 0.356, 0.6318, 0.3529, 0.6198, 0.4036, 0.3499, 0.3627, 0.3755, 0.3196, 0.4133, 0.3981, 0.4053, 0.4174, 0.3755, 0.3196, 0.4365, 0.2639, 0.462, 0.3118, 0.4133, 0.3981, 0.4053, 0.4174, 0.4133, 0.3981, 0.4667, 0.4183, 0.4597, 0.4381, 0.4133, 0.3981, 0.462, 0.3118, 0.4951, 0.3426, 0.4667, 0.4183, 0.5283, 0.4385, 0.5271, 0.4083, 0.5777, 0.4019, 0.5753, 0.4325, 0.5271, 0.4083, 0.539, 0.358, 0.5844, 0.356, 0.5777, 0.4019, 0.4597, 0.4381, 0.4667, 0.4183, 0.5271, 0.4083, 0.5283, 0.4385, 0.4667, 0.4183, 0.4951, 0.3426, 0.539, 0.358, 0.5271, 0.4083, 0.1875, 0.5881, 0.1992, 0.5229, 0.2625, 0.5439, 0.2577, 0.5892, 0.2577, 0.5892, 0.2625, 0.5439, 0.293, 0.5528, 0.293, 0.5827, 0.3496, 0.5497, 0.3495, 0.5728, 0.293, 0.5827, 0.293, 0.5528, 0.1421, 0.5718, 0.14, 0.521, 0.1992, 0.5229, 0.1875, 0.5881, 0.14, 0.521, 0.1421, 0.5718, 0.108, 0.565, 0.1097, 0.5246, 0.5896, 0.5255, 0.5912, 0.566, 0.557, 0.5726, 0.5593, 0.5218, 0.5116, 0.5888, 0.5001, 0.5235, 0.5593, 0.5218, 0.557, 0.5726, 0.4061, 0.553, 0.406, 0.5829, 0.3495, 0.5728, 0.3496, 0.5497, 0.406, 0.5829, 0.4061, 0.553, 0.4367, 0.5442, 0.4413, 0.5896, 0.4413, 0.5896, 0.4367, 0.5442, 0.5001, 0.5235, 0.5116, 0.5888, 0.1491, 0.7317, 0.2143, 0.6795, 0.2375, 0.7062, 0.1543, 0.7553, 0.2143, 0.6795, 0.2372, 0.6574, 0.273, 0.6911, 0.2375, 0.7062, 0.1543, 0.7553, 0.2375, 0.7062, 0.2536, 0.7465, 0.1735, 0.776, 0.2375, 0.7062, 0.273, 0.6911, 0.2911, 0.7365, 0.2536, 0.7465, 0.1735, 0.776, 0.2536, 0.7465, 0.2612, 0.7786, 0.2112, 0.7888, 0.2536, 0.7465, 0.2911, 0.7365, 0.2932, 0.7731, 0.2612, 0.7786, 0.2112, 0.7888, 0.2612, 0.7786, 0.2724, 0.8157, 0.2311, 0.8196, 0.2612, 0.7786, 0.2932, 0.7731, 0.2866, 0.8148, 0.2724, 0.8157, 0.2785, 0.8581, 0.2685, 0.8523, 0.2724, 0.8157, 0.2866, 0.8148, 0.2685, 0.8523, 0.2222, 0.8538, 0.2311, 0.8196, 0.2724, 0.8157, 0.1552, 0.6958, 0.1801, 0.6567, 0.2143, 0.6795, 0.1491, 0.7317, 0.1801, 0.6567, 0.1819, 0.6451, 0.2372, 0.6574, 0.2143, 0.6795, 0.5493, 0.7326, 0.4843, 0.6801, 0.5186, 0.6575, 0.5434, 0.6967, 0.4843, 0.6801, 0.4615, 0.6579, 0.5169, 0.6459, 0.5186, 0.6575, 0.4113, 0.8151, 0.4255, 0.8161, 0.4293, 0.8527, 0.4193, 0.8585, 0.4255, 0.8161, 0.4668, 0.8202, 0.4756, 0.8544, 0.4293, 0.8527, 0.4668, 0.8202, 0.4255, 0.8161, 0.4369, 0.779, 0.4869, 0.7894, 0.4255, 0.8161, 0.4113, 0.8151, 0.405, 0.7734, 0.4369, 0.779, 0.4869, 0.7894, 0.4369, 0.779, 0.4447, 0.7469, 0.5247, 0.7768, 0.4369, 0.779, 0.405, 0.7734, 0.4073, 0.7368, 0.4447, 0.7469, 0.5247, 0.7768, 0.4447, 0.7469, 0.4609, 0.7067, 0.5439, 0.7562, 0.4447, 0.7469, 0.4073, 0.7368, 0.4255, 0.6915, 0.4609, 0.7067, 0.5439, 0.7562, 0.4609, 0.7067, 0.4843, 0.6801, 0.5493, 0.7326, 0.4609, 0.7067, 0.4255, 0.6915, 0.4615, 0.6579, 0.4843, 0.6801, 0.8288, 0.5244, 0.7861, 0.5242, 0.7837, 0.4771, 0.8289, 0.4783, 0.8284, 0.5706, 0.7831, 0.5712, 0.7861, 0.5242, 0.8288, 0.5244, 0.8194, 0.6924, 0.8275, 0.6287, 0.8667, 0.6204, 0.8555, 0.689, 0.8574, 0.3602, 0.8679, 0.4289, 0.8287, 0.4201, 0.8214, 0.3564, 0.7831, 0.5712, 0.8284, 0.5706, 0.8275, 0.6287, 0.777, 0.622, 0.7837, 0.4771, 0.7782, 0.4263, 0.8287, 0.4201, 0.8289, 0.4783, 0.8214, 0.3564, 0.8287, 0.4201, 0.7782, 0.4263, 0.7704, 0.356, 0.7317, 0.5682, 0.7831, 0.5712, 0.777, 0.622, 0.7183, 0.6174, 0.7704, 0.356, 0.7782, 0.4263, 0.7194, 0.4302, 0.7168, 0.3767, 0.7837, 0.4771, 0.7322, 0.4796, 0.7194, 0.4302, 0.7782, 0.4263, 0.7292, 0.5239, 0.7317, 0.5682, 0.6828, 0.5755, 0.6792, 0.5236, 0.7322, 0.4796, 0.7292, 0.5239, 0.6792, 0.5236, 0.6834, 0.4716, 0.5899, 0.757, 0.6522, 0.802, 0.6614, 0.7898, 0.5987, 0.7443, 0.5793, 0.7773, 0.5899, 0.757, 0.6522, 0.802, 0.647, 0.8122, 0.5714, 0.8, 0.5793, 0.7773, 0.647, 0.8122, 0.6421, 0.8222, 0.5667, 0.8137, 0.6361, 0.837, 0.6421, 0.8222, 0.5714, 0.8, 0.5574, 0.8365, 0.5667, 0.8137, 0.6361, 0.837, 0.6326, 0.848, 0.5522, 0.8609, 0.5574, 0.8365, 0.6326, 0.848, 0.6309, 0.8594, 0.2616, 0.9398, 0.2822, 0.9387, 0.2821, 0.9558, 0.2616, 0.9542, 0.3141, 0.9413, 0.314, 0.9542, 0.2821, 0.9558, 0.2822, 0.9387, 0.8683, 0.9421, 0.8709, 0.9236, 0.8909, 0.9266, 0.8886, 0.9395, 0.8822, 0.8852, 0.8878, 0.8997, 0.8731, 0.8982, 0.8707, 0.8857, 0.8575, 0.8865, 0.8707, 0.8857, 0.8731, 0.8982, 0.8529, 0.9067, 0.8683, 0.9421, 0.8452, 0.9313, 0.8529, 0.9067, 0.8709, 0.9236, 0.8911, 0.9134, 0.8529, 0.9067, 0.8731, 0.8982, 0.8878, 0.8997, 0.8909, 0.9266, 0.8709, 0.9236, 0.8529, 0.9067, 0.8911, 0.9134, 0.8832, 0.817, 0.8986, 0.818, 0.8986, 0.8311, 0.8773, 0.8308, 0.8832, 0.817, 0.8773, 0.8308, 0.8564, 0.8457, 0.8524, 0.8168, 0.8986, 0.8311, 0.8968, 0.8443, 0.8564, 0.8457, 0.8773, 0.8308, 0.8581, 0.8696, 0.8564, 0.8457, 0.8756, 0.8571, 0.8725, 0.8707, 0.8839, 0.871, 0.8725, 0.8707, 0.8756, 0.8571, 0.8913, 0.8576, 0.8968, 0.8443, 0.8913, 0.8576, 0.8756, 0.8571, 0.8564, 0.8457, 0.8839, 0.871, 0.8822, 0.8852, 0.8707, 0.8857, 0.8725, 0.8707, 0.8581, 0.8696, 0.8725, 0.8707, 0.8707, 0.8857, 0.8575, 0.8865, 0.8379, 0.8724, 0.8581, 0.8696, 0.8575, 0.8865, 0.8364, 0.8873, 0.8839, 0.871, 0.9073, 0.8746, 0.9068, 0.8855, 0.8822, 0.8852, 0.8913, 0.8576, 0.9095, 0.8621, 0.9073, 0.8746, 0.8839, 0.871, 0.8822, 0.8852, 0.9068, 0.8855, 0.9065, 0.8985, 0.8878, 0.8997, 0.2616, 0.9542, 0.2373, 0.9568, 0.2359, 0.9466, 0.2616, 0.9398, 0.9068, 0.8855, 0.9281, 0.8881, 0.9281, 0.8954, 0.9065, 0.8985, 0.9095, 0.8621, 0.9322, 0.8696, 0.9295, 0.8799, 0.9073, 0.8746, 0.9073, 0.8746, 0.9295, 0.8799, 0.9281, 0.8881, 0.9068, 0.8855, 0.9281, 0.8954, 0.9281, 0.8881, 0.9361, 0.8857, 0.9373, 0.896, 0.8247, 0.9196, 0.8316, 0.9067, 0.8529, 0.9067, 0.8452, 0.9313, 0.8316, 0.9067, 0.8364, 0.8873, 0.8575, 0.8865, 0.8529, 0.9067, 0.8379, 0.8724, 0.8363, 0.8578, 0.8564, 0.8457, 0.8581, 0.8696, 0.8363, 0.8578, 0.835, 0.8375, 0.8524, 0.8168, 0.8564, 0.8457, 0.835, 0.8375, 0.8285, 0.8246, 0.8329, 0.8005, 0.8524, 0.8168, 0.8701, 0.9793, 0.871, 0.9869, 0.857, 0.9851, 0.8601, 0.9775, 0.8505, 0.787, 0.8639, 0.7669, 0.8767, 0.7752, 0.8641, 0.7963, 0.8628, 0.9597, 0.8601, 0.9775, 0.852, 0.976, 0.8503, 0.9524, 0.8641, 0.7963, 0.8767, 0.7752, 0.8842, 0.7786, 0.8785, 0.794, 0.8766, 0.9653, 0.8701, 0.9793, 0.8601, 0.9775, 0.8628, 0.9597, 0.8888, 0.9456, 0.8766, 0.9653, 0.8628, 0.9597, 0.8683, 0.9421, 0.8524, 0.8168, 0.8641, 0.7963, 0.8785, 0.794, 0.8832, 0.817, 0.8683, 0.9421, 0.8628, 0.9597, 0.8503, 0.9524, 0.8452, 0.9313, 0.8329, 0.8005, 0.8505, 0.787, 0.8641, 0.7963, 0.8524, 0.8168, 0.9349, 0.9452, 0.9362, 0.938, 0.9455, 0.938, 0.9437, 0.9483, 0.9209, 0.8172, 0.9458, 0.816, 0.9469, 0.8264, 0.9216, 0.83, 0.1547, 0.9559, 0.1271, 0.9489, 0.1286, 0.9387, 0.1547, 0.9415, 0.9226, 0.8048, 0.9462, 0.8068, 0.9458, 0.816, 0.9209, 0.8172, 0.9134, 0.9315, 0.9362, 0.938, 0.9349, 0.9452, 0.9111, 0.9444, 0.8909, 0.9266, 0.9134, 0.9315, 0.9111, 0.9444, 0.8886, 0.9395, 0.8995, 0.8015, 0.9226, 0.8048, 0.9209, 0.8172, 0.8986, 0.818, 0.1803, 0.9578, 0.1547, 0.9559, 0.1547, 0.9415, 0.1803, 0.9398, 0.8986, 0.818, 0.9209, 0.8172, 0.9216, 0.83, 0.8986, 0.8311, 0.9367, 0.9156, 0.9379, 0.9082, 0.9463, 0.9071, 0.9458, 0.9176, 0.3141, 0.9413, 0.3397, 0.9476, 0.3382, 0.9568, 0.314, 0.9542, 0.9209, 0.8463, 0.9455, 0.8485, 0.9454, 0.8593, 0.9209, 0.8598, 0.9166, 0.9023, 0.9379, 0.9082, 0.9367, 0.9156, 0.9145, 0.9153, 0.2611, 0.9811, 0.2368, 0.9839, 0.2354, 0.9736, 0.2611, 0.9667, 0.287, 0.9827, 0.2611, 0.9811, 0.2611, 0.9667, 0.287, 0.9647, 0.8878, 0.8997, 0.9166, 0.9023, 0.9145, 0.9153, 0.8911, 0.9134, 0.8968, 0.8443, 0.9209, 0.8463, 0.9209, 0.8598, 0.8913, 0.8576, 0.9395, 0.93, 0.9406, 0.9228, 0.9499, 0.9226, 0.9483, 0.9329, 0.9177, 0.9169, 0.9406, 0.9228, 0.9395, 0.93, 0.9157, 0.9298, 0.3168, 0.9667, 0.3444, 0.9736, 0.343, 0.9839, 0.3168, 0.9811, 0.9239, 0.8315, 0.9498, 0.8333, 0.9499, 0.8439, 0.924, 0.8448, 0.2082, 0.9414, 0.2345, 0.9387, 0.2359, 0.9489, 0.2082, 0.9558, 0.1803, 0.9398, 0.2082, 0.9414, 0.2082, 0.9558, 0.1803, 0.9578, 0.8986, 0.8311, 0.9239, 0.8315, 0.924, 0.8448, 0.8968, 0.8443, 0.287, 0.9647, 0.3168, 0.9667, 0.3168, 0.9811, 0.287, 0.9827, 0.8911, 0.9134, 0.9177, 0.9169, 0.9157, 0.9298, 0.8909, 0.9266, 0.8793, 0.7967, 0.8995, 0.8015, 0.8986, 0.818, 0.8832, 0.817, 0.1819, 0.6451, 0.1831, 0.6196, 0.2533, 0.6219, 0.2372, 0.6574, 0.1831, 0.6196, 0.1875, 0.5881, 0.2577, 0.5892, 0.2533, 0.6219, 0.2372, 0.6574, 0.2533, 0.6219, 0.2978, 0.6071, 0.3026, 0.6383, 0.2533, 0.6219, 0.2577, 0.5892, 0.293, 0.5827, 0.2978, 0.6071, 0.3495, 0.5728, 0.3495, 0.6026, 0.2978, 0.6071, 0.293, 0.5827, 0.3495, 0.6026, 0.3494, 0.6396, 0.3026, 0.6383, 0.2978, 0.6071, 0.1351, 0.62, 0.1388, 0.5971, 0.1831, 0.6196, 0.1819, 0.6451, 0.1388, 0.5971, 0.1421, 0.5718, 0.1875, 0.5881, 0.1831, 0.6196, 0.1421, 0.5718, 0.1388, 0.5971, 0.104, 0.5863, 0.108, 0.565, 0.1388, 0.5971, 0.1351, 0.62, 0.09945, 0.6071, 0.104, 0.5863, 0.5912, 0.566, 0.5951, 0.5873, 0.5602, 0.598, 0.557, 0.5726, 0.5158, 0.6203, 0.5116, 0.5888, 0.557, 0.5726, 0.5602, 0.598, 0.406, 0.5829, 0.4011, 0.6074, 0.3495, 0.6026, 0.3495, 0.5728, 0.4011, 0.6074, 0.3962, 0.6385, 0.3494, 0.6396, 0.3495, 0.6026, 0.3962, 0.6385, 0.4011, 0.6074, 0.4456, 0.6223, 0.4615, 0.6579, 0.4011, 0.6074, 0.406, 0.5829, 0.4413, 0.5896, 0.4456, 0.6223, 0.4615, 0.6579, 0.4456, 0.6223, 0.5158, 0.6203, 0.5169, 0.6459, 0.4456, 0.6223, 0.4413, 0.5896, 0.5116, 0.5888, 0.5158, 0.6203, 0.5822, 0.1753, 0.5512, 0.2287, 0.5297, 0.207, 0.5564, 0.1551, 0.6034, 0.1909, 0.5781, 0.2489, 0.5512, 0.2287, 0.5822, 0.1753, 0.5564, 0.1551, 0.5297, 0.207, 0.4994, 0.2001, 0.5314, 0.1373, 0.5012, 0.1264, 0.5314, 0.1373, 0.4994, 0.2001, 0.4716, 0.189, 0.6657, 0.2064, 0.6347, 0.2718, 0.6064, 0.26, 0.6329, 0.2017, 0.6329, 0.2017, 0.6064, 0.26, 0.5781, 0.2489, 0.6034, 0.1909, 0.462, 0.3118, 0.5297, 0.207, 0.5512, 0.2287, 0.4951, 0.3426, 0.4365, 0.2639, 0.4994, 0.2001, 0.5297, 0.207, 0.462, 0.3118, 0.4143, 0.2441, 0.4716, 0.189, 0.4994, 0.2001, 0.4365, 0.2639, 0.4951, 0.3426, 0.5512, 0.2287, 0.5781, 0.2489, 0.539, 0.358, 0.5844, 0.356, 0.539, 0.358, 0.5781, 0.2489, 0.6064, 0.26, 0.6318, 0.3529, 0.5844, 0.356, 0.6064, 0.26, 0.6347, 0.2718, 0.1706, 0.2067, 0.201, 0.1999, 0.2636, 0.2637, 0.238, 0.3115, 0.1492, 0.2283, 0.1706, 0.2067, 0.238, 0.3115, 0.2048, 0.3421, 0.1222, 0.2483, 0.1492, 0.2283, 0.2048, 0.3421, 0.1609, 0.3574, 0.1706, 0.2067, 0.1442, 0.1548, 0.1692, 0.1371, 0.201, 0.1999, 0.201, 0.1999, 0.1692, 0.1371, 0.1993, 0.1264, 0.2287, 0.1888, 0.1492, 0.2283, 0.1184, 0.1749, 0.1442, 0.1548, 0.1706, 0.2067, 0.1222, 0.2483, 0.09715, 0.1903, 0.1184, 0.1749, 0.1492, 0.2283, 0.201, 0.1999, 0.2287, 0.1888, 0.2858, 0.244, 0.2636, 0.2637, 0.094, 0.2593, 0.1156, 0.3553, 0.06825, 0.352, 0.06563, 0.271, 0.094, 0.2593, 0.1222, 0.2483, 0.1609, 0.3574, 0.1156, 0.3553, 0.094, 0.2593, 0.06563, 0.271, 0.03501, 0.2057, 0.06774, 0.2011, 0.094, 0.2593, 0.06774, 0.2011, 0.09715, 0.1903, 0.1222, 0.2483, 0.094, 0.2593, 0.06774, 0.2011, 0.03501, 0.2057, 0.06563, 0.271, 0.094, 0.2593, 0.1222, 0.2483, 0.09715, 0.1903, 0.06774, 0.2011, 0.1222, 0.2483, 0.1492, 0.2283, 0.1184, 0.1749, 0.09715, 0.1903, 0.1492, 0.2283, 0.1706, 0.2067, 0.1442, 0.1548, 0.1184, 0.1749, 0.1706, 0.2067, 0.201, 0.1999, 0.1692, 0.1371, 0.1442, 0.1548, 0.201, 0.1999, 0.2287, 0.1888, 0.2858, 0.244, 0.2636, 0.2637, 0.4143, 0.2441, 0.4365, 0.2639, 0.4994, 0.2001, 0.4716, 0.189, 0.6318, 0.3529, 0.6347, 0.2718, 0.6064, 0.26, 0.5844, 0.356, 0.4365, 0.2639, 0.462, 0.3118, 0.5297, 0.207, 0.4994, 0.2001, 0.462, 0.3118, 0.4951, 0.3426, 0.5512, 0.2287, 0.5297, 0.207, 0.5844, 0.356, 0.6064, 0.26, 0.5781, 0.2489, 0.539, 0.358, 0.4951, 0.3426, 0.539, 0.358, 0.5781, 0.2489, 0.5512, 0.2287, 0.2143, 0.6795, 0.2375, 0.7062, 0.273, 0.6911, 0.2372, 0.6574, 0.2375, 0.7062, 0.2536, 0.7465, 0.2911, 0.7365, 0.273, 0.6911, 0.2536, 0.7465, 0.2612, 0.7786, 0.2932, 0.7731, 0.2911, 0.7365, 0.2612, 0.7786, 0.2724, 0.8157, 0.2866, 0.8148, 0.2932, 0.7731, 0.2785, 0.8581, 0.2866, 0.8148, 0.2724, 0.8157, 0.2685, 0.8523, 0.1819, 0.6451, 0.2372, 0.6574, 0.2533, 0.6219, 0.1831, 0.6196, 0.5899, 0.757, 0.6522, 0.802, 0.6614, 0.7898, 0.5987, 0.7443, 0.5793, 0.7773, 0.647, 0.8122, 0.6522, 0.802, 0.5899, 0.757, 0.5714, 0.8, 0.6421, 0.8222, 0.647, 0.8122, 0.5793, 0.7773, 0.5667, 0.8137, 0.6361, 0.837, 0.6421, 0.8222, 0.5714, 0.8, 0.5574, 0.8365, 0.6326, 0.848, 0.6361, 0.837, 0.5667, 0.8137, 0.5522, 0.8609, 0.6309, 0.8594, 0.6326, 0.848, 0.5574, 0.8365, 0.8472, 0.5687, 0.8288, 0.5244, 0.8683, 0.5247, 0.866, 0.5668, 0.8472, 0.5687, 0.8683, 0.5247, 0.8472, 0.5687, 0.8284, 0.5706, 0.8288, 0.5244, 0.8472, 0.5687, 0.8667, 0.6204, 0.8275, 0.6287, 0.8284, 0.5706, 0.8472, 0.5687, 0.8275, 0.6287, 0.8472, 0.5687, 0.866, 0.5668, 0.8667, 0.6204, 0.8477, 0.4804, 0.8683, 0.5247, 0.8288, 0.5244, 0.8289, 0.4783, 0.8477, 0.4804, 0.8288, 0.5244, 0.8477, 0.4804, 0.8665, 0.4825, 0.8683, 0.5247, 0.8477, 0.4804, 0.8287, 0.4201, 0.8679, 0.4289, 0.8665, 0.4825, 0.8477, 0.4804, 0.8679, 0.4289, 0.8477, 0.4804, 0.8289, 0.4783, 0.8287, 0.4201, 0.0, 0.0, 1.0, 0.0, 1.0, 1.0, 0.0, 1.0, 0.0, 0.0, 0.0, 1.0, 1.0, 1.0, 1.0, 0.0, 0.0, 0.0, 0.0, 1.0, 1.0, 1.0, 1.0, 0.0, 0.0, 0.0, 0.0, 1.0, 1.0, 1.0, 1.0, 0.0, 0.6484, 0.5234, 0.6313, 0.4761, 0.6834, 0.4716, 0.6792, 0.5236, 0.6484, 0.5234, 0.6834, 0.4716, 0.6484, 0.5234, 0.6176, 0.5232, 0.6313, 0.4761, 0.6484, 0.5234, 0.6828, 0.5755, 0.6307, 0.5705, 0.6176, 0.5232, 0.6484, 0.5234, 0.6307, 0.5705, 0.6484, 0.5234, 0.6792, 0.5236, 0.6828, 0.5755, 0.7728, 0.6571, 0.8275, 0.6287, 0.8194, 0.6924, 0.7685, 0.6922, 0.7728, 0.6571, 0.8194, 0.6924, 0.7728, 0.6571, 0.777, 0.622, 0.8275, 0.6287, 0.7728, 0.6571, 0.7151, 0.6708, 0.7183, 0.6174, 0.777, 0.622, 0.7728, 0.6571, 0.7183, 0.6174, 0.7728, 0.6571, 0.7685, 0.6922, 0.7151, 0.6708, 0.09214, 0.6304, 0.1351, 0.62, 0.1106, 0.664, 0.08483, 0.6537, 0.09214, 0.6304, 0.1106, 0.664, 0.09214, 0.6304, 0.09945, 0.6071, 0.1351, 0.62, 0.6077, 0.6313, 0.5881, 0.6651, 0.5638, 0.6209, 0.6014, 0.6077, 0.6077, 0.6313, 0.5638, 0.6209, 0.6077, 0.6313, 0.6139, 0.655, 0.5881, 0.6651, 0.562, 0.6094, 0.5951, 0.5873, 0.6014, 0.6077, 0.5638, 0.6209, 0.562, 0.6094, 0.6014, 0.6077, 0.562, 0.6094, 0.5602, 0.598, 0.5951, 0.5873, 0.562, 0.6094, 0.5169, 0.6459, 0.5158, 0.6203, 0.5602, 0.598, 0.562, 0.6094, 0.5158, 0.6203, 0.562, 0.6094, 0.5638, 0.6209, 0.5169, 0.6459, 0.3493, 0.6601, 0.3172, 0.6982, 0.3026, 0.6383, 0.3494, 0.6396, 0.3493, 0.6601, 0.3026, 0.6383, 0.3493, 0.6601, 0.3493, 0.6805, 0.3172, 0.6982, 0.3493, 0.6805, 0.3493, 0.6601, 0.3813, 0.6983, 0.3493, 0.6601, 0.3494, 0.6396, 0.3962, 0.6385, 0.3813, 0.6983, 0.3887, 0.6684, 0.4255, 0.6915, 0.3962, 0.6385, 0.3887, 0.6684, 0.3493, 0.6601, 0.3887, 0.6684, 0.3813, 0.6983, 0.3493, 0.6601, 0.0, 0.0, 1.0, 0.0, 1.0, 1.0, 0.0, 0.0, 1.0, 1.0, 1.0, 0.0])
me_mehumanmale_001.materials.append(mat_skin)
me_mehumanmale_001.materials.append(mat_rags)
me_mehumanmale_001.materials.append(mat_rags2)
me_mehumanmale_001.materials.append(mat_bone_001)
me_mehumanmale_001.materials.append(mat_bloody)
me_mehumanmale_001.use_remesh_preserve_volume = False
me_mehumanmale_001.use_remesh_preserve_attributes = False
me_mehumanmale_001.use_mirror_vertex_groups = False
me_mehumanmale_001.update()
me_plane = bpy.data.meshes.new('Plane')
me_plane.from_pydata([(1.0, 1.0, 0.0), (1.0, -1.0, 0.0), (-1.0, -1.0, 0.0), (-1.0, 1.0, 0.0)], [], [(0, 3, 2, 1)])
me_plane.materials.append(mat_shadowcatcher)
me_plane.use_remesh_preserve_volume = False
me_plane.use_remesh_preserve_attributes = False
me_plane.use_mirror_vertex_groups = False
me_plane.update()
arm_armature = bpy.data.armatures.new('Armature')  # bones are not reproduced
arm_armalearm_001 = bpy.data.armatures.new('arMaleArm.001')  # bones are not reproduced

# ---- objects
ob_lamp = bpy.data.objects.new('Lamp', light_lamp_001)
ob_camera = bpy.data.objects.new('Camera', cam_camera_001)
ob_renderplatform = bpy.data.objects.new('RenderPlatform', me_plane_002)
ob_gibarm = bpy.data.objects.new('GibArm', arm_armature)
ob_gibs = bpy.data.objects.new('Gibs', me_cube_004)
ob_malearm = bpy.data.objects.new('MaleArm', arm_armalearm_001)
ob_zombie = bpy.data.objects.new('Zombie', me_mehumanmale_001)
ob_shadowplane = bpy.data.objects.new('ShadowPlane', me_plane)

# ---- transforms, parenting, visibility, modifiers, constraints
ob_lamp.location = (2.5, -5.0, 7.5)
ob_lamp.rotation_euler = (0.4847, 0.4381, -0.2138)
ob_lamp.lock_rotations_4d = False
ob_lamp.empty_display_type = 'ARROWS'
ob_lamp.lineart.crease_threshold = 0.0
ob_camera.location = (5.0, -5.0, 5.3)
ob_camera.rotation_euler = (1.047, 0.0, 0.7854)
ob_camera.lock_rotations_4d = False
ob_camera.empty_display_type = 'ARROWS'
ob_camera.lineart.crease_threshold = 0.0
ob_renderplatform.location = (0.0, 0.0, 0.0)
ob_renderplatform.rotation_euler = (0.0, -0.0, -75.4)
ob_renderplatform.lock_rotations_4d = False
ob_renderplatform.empty_display_type = 'ARROWS'
ob_renderplatform.lineart.crease_threshold = 0.0
ob_gibarm.parent = ob_renderplatform
ob_gibarm.matrix_parent_inverse = Matrix(((1.0, 4.061e-05, 0.0, 0.0), (-4.061e-05, 1.0, 0.0, 0.0), (0.0, 0.0, 1.0, 0.0), (0.0, 0.0, 0.0, 1.0)))
ob_gibarm.location = (-0.02258, -0.2134, 1.835)
ob_gibarm.lock_rotations_4d = False
ob_gibarm.empty_display_type = 'ARROWS'
ob_gibarm.lineart.crease_threshold = 0.0
ob_gibs.parent = ob_renderplatform
ob_gibs.matrix_parent_inverse = Matrix(((1.0, 4.061e-05, 0.0, 0.0), (-4.061e-05, 1.0, 0.0, 0.0), (0.0, 0.0, 1.0, 0.0), (0.0, 0.0, 0.0, 1.0)))
ob_gibs.location = (-0.03083, -0.251, 1.872)
ob_gibs.scale = (1.348, 1.348, 1.348)
ob_gibs.lock_rotations_4d = False
ob_gibs.empty_display_type = 'ARROWS'
ob_gibs.lineart.crease_threshold = 0.0
_vg = ob_gibs.vertex_groups.new(name='Gib1')
_vg.add([0, 1, 2, 3, 4, 5, 6, 7, 8, 9, 10, 11, 12, 13, 14, 15, 16, 17, 18, 19, 20, 21, 22, 23, 24, 25], 1.0, 'REPLACE')
_vg = ob_gibs.vertex_groups.new(name='Gib2')
_vg.add([26, 27, 28, 29, 30, 31, 32, 33, 34, 35, 36, 37, 38, 39, 40, 41, 42, 43, 44, 45, 46, 47, 48, 49, 50, 51], 1.0, 'REPLACE')
_vg = ob_gibs.vertex_groups.new(name='Gib3')
_vg.add([104, 105, 106, 107, 108, 109, 110, 111, 112, 113, 114, 115, 116, 117, 118, 119, 120, 121, 122, 123, 124, 125, 126, 127, 128, 129], 1.0, 'REPLACE')
_vg = ob_gibs.vertex_groups.new(name='Gib4')
_vg.add([182, 183, 184, 185, 186, 187, 188, 189, 190, 191, 192, 193, 194, 195, 196, 197, 198, 199, 200, 201, 202, 203, 204, 205, 206, 207], 1.0, 'REPLACE')
_vg = ob_gibs.vertex_groups.new(name='Gib5')
_vg.add([156, 157, 158, 159, 160, 161, 162, 163, 164, 165, 166, 167, 168, 169, 170, 171, 172, 173, 174, 175, 176, 177, 178, 179, 180, 181], 1.0, 'REPLACE')
_vg = ob_gibs.vertex_groups.new(name='Gib6')
_vg.add([130, 131, 132, 133, 134, 135, 136, 137, 138, 139, 140, 141, 142, 143, 144, 145, 146, 147, 148, 149, 150, 151, 152, 153, 154, 155], 1.0, 'REPLACE')
_vg = ob_gibs.vertex_groups.new(name='Gib7')
_vg.add([52, 53, 54, 55, 56, 57, 58, 59, 60, 61, 62, 63, 64, 65, 66, 67, 68, 69, 70, 71, 72, 73, 74, 75, 76, 77], 1.0, 'REPLACE')
_vg = ob_gibs.vertex_groups.new(name='Gib8')
_vg.add([78, 79, 80, 81, 82, 83, 84, 85, 86, 87, 88, 89, 90, 91, 92, 93, 94, 95, 96, 97, 98, 99, 100, 101, 102, 103], 1.0, 'REPLACE')
_m = ob_gibs.modifiers.new('Armature', 'ARMATURE')
_m.object = ob_gibarm
ob_malearm.parent = ob_renderplatform
ob_malearm.matrix_parent_inverse = Matrix(((1.0, 3.173e-05, 0.0, 0.0), (-3.173e-05, 1.0, 0.0, 0.0), (0.0, 0.0, 1.0, 0.0), (0.0, 0.0, 0.0, 1.0)))
ob_malearm.location = (0.0001068, -0.01891, 1.615)
ob_malearm.rotation_euler = (1.571, -0.0, -3.02e-07)
ob_malearm.scale = (0.5, 0.5, 0.5)
ob_malearm.lock_rotations_4d = False
ob_malearm.empty_display_type = 'ARROWS'
ob_malearm.color = (0.0, 0.0, 0.0, 1.0)
ob_malearm.lineart.crease_threshold = 0.0
ob_zombie.parent = ob_renderplatform
ob_zombie.matrix_parent_inverse = Matrix(((1.0, 3.173e-05, 0.0, 0.0), (-3.173e-05, 1.0, 0.0, 0.0), (0.0, 0.0, 1.0, 0.0), (0.0, 0.0, 0.0, 1.0)))
ob_zombie.location = (0.0, 0.0, 0.9877)
ob_zombie.rotation_euler = (0.0, -0.0, -3.02e-07)
ob_zombie.lock_rotations_4d = False
ob_zombie.empty_display_type = 'ARROWS'
ob_zombie.color = (0.0, 0.0, 0.0, 1.0)
ob_zombie.lineart.crease_threshold = 0.0
_vg = ob_zombie.vertex_groups.new(name='Head')
_vg.add([160, 162, 163, 226, 227, 228, 232, 233, 234, 235, 236, 237, 238, 239, 240, 241, 284, 285, 286, 287, 288, 289, 292, 293, 410, 411, 412, 413, 414, 415, 416, 417, 418, 419, 530, 531, 532, 533], 1.0, 'REPLACE')
_vg = ob_zombie.vertex_groups.new(name='Thigh.Left')
_vg.add([266, 267, 268, 269, 270, 271, 306, 307, 308, 309, 310, 311, 380, 381, 382, 383, 384, 385, 512, 513, 514, 515, 516, 517], 1.0, 'REPLACE')
_vg = ob_zombie.vertex_groups.new(name='Thigh.Right')
_vg.add([206, 207, 208, 209, 210, 211, 260, 261, 262, 263, 264, 265, 376, 377, 378, 379, 386, 387, 506, 507, 508, 509, 510, 511], 1.0, 'REPLACE')
_vg = ob_zombie.vertex_groups.new(name='Shin.Left')
_vg.add([0, 1, 2, 3, 4, 5, 6, 7, 8, 9, 10, 11, 12, 13, 14, 15, 16, 17, 18, 19, 20, 21, 22, 23, 24, 25, 26, 27, 28, 29, 30, 31, 272, 273, 274, 275, 276, 277, 312, 313, 314, 315, 316, 317, 370, 371, 372, 373, 374, 375], 1.0, 'REPLACE')
_vg = ob_zombie.vertex_groups.new(name='Shin.Right')
_vg.add([200, 201, 202, 203, 204, 205, 254, 255, 256, 257, 258, 259, 364, 365, 366, 367, 368, 369, 506, 507, 508, 509, 510, 511], 1.0, 'REPLACE')
_vg = ob_zombie.vertex_groups.new(name='Forearm.Right')
_vg.add([32, 33, 34, 35, 36, 37, 38, 39, 40, 41, 42, 43, 44, 45, 46, 47, 48, 49, 50, 51, 52, 53, 54, 55, 56, 57, 58, 59, 60, 61, 62, 63, 64, 65, 66, 67, 68, 69, 70, 71, 72, 73, 74, 75, 76, 77, 78, 79, 80, 81, 82, 83, 84, 85, 86, 87, 88, 89, 90, 91, 92, 93, 94, 95, 164, 165, 166, 167, 168, 169, 176, 177, 178, 179, 180, 181, 242, 243, 244, 245, 246, 247], 1.0, 'REPLACE')
_vg = ob_zombie.vertex_groups.new(name='Forearm.Left')
_vg.add([344, 345, 346, 347, 348, 349, 420, 421, 422, 423, 424, 425, 426, 427, 428, 429, 430, 431, 524, 525, 526, 527, 528, 529], 1.0, 'REPLACE')
_vg = ob_zombie.vertex_groups.new(name='Upperarm.Left')
_vg.add([278, 279, 280, 281, 282, 283, 338, 339, 340, 341, 344, 345, 346, 347, 348, 349, 404, 405, 406, 407, 408, 409], 1.0, 'REPLACE')
_vg = ob_zombie.vertex_groups.new(name='Upperarm.Right')
_vg.add([164, 165, 166, 167, 168, 169, 172, 173, 174, 175, 248, 249, 250, 251, 252, 253, 398, 399, 400, 401, 402, 403, 519, 520, 521, 522], 1.0, 'REPLACE')
_vg = ob_zombie.vertex_groups.new(name='Neck')
_vg.add([160, 183, 184, 224, 225, 226, 227, 228, 292, 293, 335, 336], 1.0, 'REPLACE')
_vg = ob_zombie.vertex_groups.new(name='Back')
_vg.add([161, 170, 171, 172, 173, 174, 175, 182, 183, 184, 185, 186, 187, 188, 189, 190, 191, 224, 225, 229, 230, 231, 290, 291, 329, 330, 331, 332, 333, 334, 335, 336, 337, 338, 339, 340, 341, 342, 343, 351, 388, 389, 390, 391, 392, 393, 394, 395, 396, 397, 496, 497, 498, 499, 500, 501, 502, 503, 504, 505, 518, 519, 520, 521, 522, 523, 534, 535, 536, 537], 1.0, 'REPLACE')
_vg = ob_zombie.vertex_groups.new(name='Foot.Right')
_vg.add([200, 201, 202, 203, 204, 205, 212, 213, 214, 215, 216, 217, 352, 353, 354, 355, 356, 357], 1.0, 'REPLACE')
_vg = ob_zombie.vertex_groups.new(name='Toes.Right')
_vg.add([218, 219, 220, 221, 222, 223, 352, 353, 354, 355, 356, 357], 1.0, 'REPLACE')
_vg = ob_zombie.vertex_groups.new(name='Foot.Left')
_vg.add([300, 301, 302, 303, 304, 305, 312, 313, 314, 315, 316, 317, 358, 359, 360, 361, 362, 363], 1.0, 'REPLACE')
_vg = ob_zombie.vertex_groups.new(name='Toes.Left')
_vg.add([294, 295, 296, 297, 298, 299, 358, 359, 360, 361, 362, 363], 1.0, 'REPLACE')
_vg = ob_zombie.vertex_groups.new(name='Thumb1.Right')
_vg.add([96, 130, 132, 134, 135, 136, 137], 1.0, 'REPLACE')
_vg = ob_zombie.vertex_groups.new(name='Thumb2.Right')
_vg.add([134, 135, 136, 137, 138, 139, 140, 141], 1.0, 'REPLACE')
_vg = ob_zombie.vertex_groups.new(name='Hand.Right')
_vg.add([96, 97, 98, 99, 100, 101, 102, 103, 104, 105, 130, 131, 132, 133, 150, 151, 152, 153, 154, 155, 156, 157, 158, 159, 176, 177, 178, 179, 180, 181], 1.0, 'REPLACE')
_vg = ob_zombie.vertex_groups.new(name='Fingers1.Right')
_vg.add([97, 98, 100, 101, 102, 103, 106, 107, 108, 109, 114, 115, 116, 117, 122, 123, 124, 125, 146, 147, 148, 149, 150, 151, 152, 153], 1.0, 'REPLACE')
_vg = ob_zombie.vertex_groups.new(name='Fingers2.Right')
_vg.add([106, 107, 108, 109, 110, 111, 112, 113, 114, 115, 116, 117, 118, 119, 120, 121, 122, 123, 124, 125, 126, 127, 128, 129, 142, 143, 144, 145, 146, 147, 148, 149], 1.0, 'REPLACE')
_vg = ob_zombie.vertex_groups.new(name='Hand.Left')
_vg.add([426, 427, 428, 429, 430, 431, 432, 433, 434, 435, 436, 437, 438, 439, 440, 441, 458, 459, 460, 461, 486, 487, 488, 489, 490, 491, 492, 493, 494, 495], 1.0, 'REPLACE')
_vg = ob_zombie.vertex_groups.new(name='Thumb1.Left')
_vg.add([454, 455, 456, 457, 459, 461, 495], 1.0, 'REPLACE')
_vg = ob_zombie.vertex_groups.new(name='Thumb2.Left')
_vg.add([450, 451, 452, 453, 454, 455, 456, 457], 1.0, 'REPLACE')
_vg = ob_zombie.vertex_groups.new(name='Fingers1.Left')
_vg.add([438, 439, 440, 441, 442, 443, 444, 445, 466, 467, 468, 469, 474, 475, 476, 477, 482, 483, 484, 485, 488, 489, 490, 491, 493, 494], 1.0, 'REPLACE')
_vg = ob_zombie.vertex_groups.new(name='Fingers2.Left')
_vg.add([442, 443, 444, 445, 446, 447, 448, 449, 462, 463, 464, 465, 466, 467, 468, 469, 470, 471, 472, 473, 474, 475, 476, 477, 478, 479, 480, 481, 482, 483, 484, 485], 1.0, 'REPLACE')
_vg = ob_zombie.vertex_groups.new(name='Hip')
_vg = ob_zombie.vertex_groups.new(name='Jaw')
_m = ob_zombie.modifiers.new('Armature', 'ARMATURE')
_m.object = ob_malearm
_m.use_bone_envelopes = True
_m = ob_zombie.modifiers.new('EdgeSplit', 'EDGE_SPLIT')
_m.use_edge_angle = False
ob_shadowplane.location = (0.0, 0.0, 0.0)
ob_shadowplane.scale = (10.0, 10.0, 10.0)
ob_shadowplane.lock_rotations_4d = False
ob_shadowplane.empty_display_type = 'ARROWS'
ob_shadowplane.lineart.crease_threshold = 0.0

# ---- collection membership
col_collection_1.objects.link(ob_lamp)
col_collection_1.objects.link(ob_camera)
col_collection_1.objects.link(ob_renderplatform)
col_collection_1.objects.link(ob_gibarm)
col_collection_1.objects.link(ob_gibs)
col_collection_1.objects.link(ob_malearm)
col_collection_1.objects.link(ob_zombie)
col_collection_1.objects.link(ob_shadowplane)

# ---- scene / render settings (as saved in the file)
scene.camera = ob_camera
scene.frame_start = 1; scene.frame_end = 36; scene.frame_set(1)
scene.render.engine = 'BLENDER_EEVEE_NEXT'
scene.render.image_settings.compression = 90
scene.render.resolution_x = 512
scene.render.resolution_y = 512
scene.render.resolution_percentage = 25
scene.render.pixel_aspect_x = 100.0
scene.render.pixel_aspect_y = 100.0
scene.render.fps = 8
scene.render.dither_intensity = 0.0
scene.render.use_compositing = False
scene.render.use_sequencer = False
scene.render.use_bake_selected_to_active = True
scene.render.bake_margin = 2
scene.render.bake_bias = 0.0
scene.render.use_stamp_time = False
scene.render.use_stamp_date = False
scene.render.use_stamp_frame = False
scene.render.use_stamp_camera = False
scene.render.use_stamp_scene = False
scene.render.use_stamp_filename = False
scene.render.use_stamp_render_time = False
scene.render.stamp_font_size = 0
scene.cycles.use_denoising = False
scene.cycles.samples = 10
scene.cycles.sampling_pattern = 'TABULATED_SOBOL'
scene.cycles.light_sampling_threshold = 0.0
scene.cycles.use_adaptive_sampling = False
scene.cycles.use_light_tree = False
scene.cycles.blur_glossy = 0.0
scene.cycles.volume_bounces = 1
scene.cycles.pixel_filter_type = 'GAUSSIAN'
scene.cycles.sample_clamp_indirect = 0.0
scene.view_settings.view_transform = 'Raw'
bpy.context.view_layer.update()
